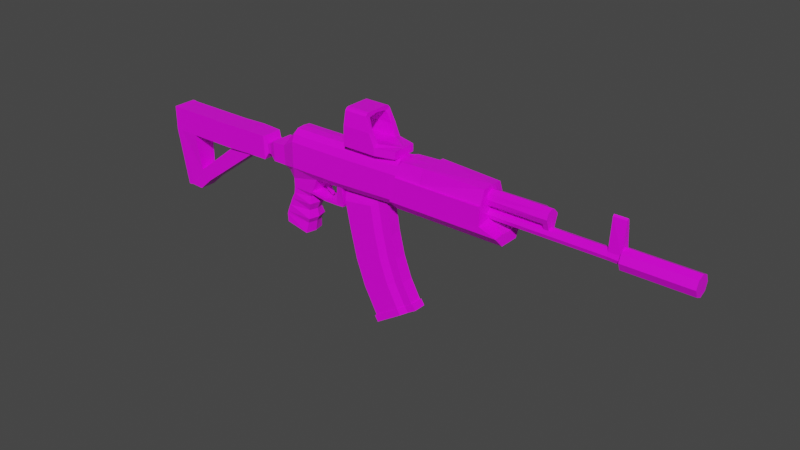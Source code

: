# Source: ak_105.blend  (saved by Blender 3.3.6; exported with 4.5.12 LTS)
import bpy
from mathutils import Matrix  # noqa: F401  (used for matrix-valued properties, if any)

bpy.ops.wm.read_factory_settings(use_empty=True)
scene = bpy.context.scene
scene.name = 'Scene'

# ---- collections
col_collection = bpy.data.collections.new('Collection'); scene.collection.children.link(col_collection)

# ---- images (referenced by path relative to the original .blend; pixels are not part of the script)
import os
ASSET_DIR = os.environ.get("B2B_ASSET_DIR", "")  # directory of the original .blend (textures are referenced by path, not embedded)
HERE = os.path.dirname(os.path.abspath(__file__))  # packed textures are extracted next to this script under _unpacked/

def load_image(name, relpath, width, height, colorspace="sRGB"):
    """Load a texture the original file referenced (path relative to the .blend, or extracted next to this script)."""
    p = next((c for c in (os.path.join(HERE, relpath), os.path.join(ASSET_DIR, relpath)) if relpath and os.path.exists(c)), "")
    if p:
        img = bpy.data.images.load(p, check_existing=True)
        img.name = name
    else:  # same state as the original file: an image datablock whose file is absent (Cycles renders it pink)
        img = bpy.data.images.new(name, width, height)
        img.source = "FILE"
        img.filepath = "//" + (relpath or name)
    img.colorspace_settings.name = colorspace
    return img
img_color_png = load_image('color.png', 'color.png', 1024, 1024, 'sRGB')

# ---- materials (node trees are filled in below, after node groups)
mat_material = bpy.data.materials.new('Material')
mat_material.alpha_threshold = 0.0
mat_material.use_transparent_shadow = False
mat_material.line_color = (0.0, 0.0, 0.0, 1.0)

# ---- material node trees
mat_material.use_nodes = True; mat_material.node_tree.nodes.clear()
_N = mat_material.node_tree.nodes; _L = mat_material.node_tree.links
n0 = _N.new('ShaderNodeOutputMaterial'); n0.name = 'Material Output'; n0.location = (300, 300)
n1 = _N.new('ShaderNodeBsdfPrincipled'); n1.name = 'Principled BSDF'; n1.location = (10, 300)
n1.distribution = 'GGX'
n1.subsurface_method = 'BURLEY'
n1.inputs[2].default_value = 0.4
n1.inputs[3].default_value = 1.45
n1.inputs[27].default_value = (0.0, 0.0, 0.0, 1.0)
n1.inputs[28].default_value = 1.0
n2 = _N.new('ShaderNodeTexImage'); n2.name = 'Image Texture'; n2.location = (-376, 167)
n2.image = img_color_png
_L.new(n1.outputs[0], n0.inputs[0])
_L.new(n2.outputs[0], n1.inputs[0])
n0.is_active_output = True

# ---- world
world_world = bpy.data.worlds.new('World'); scene.world = world_world
world_world.use_nodes = True; world_world.node_tree.nodes.clear()
_N = world_world.node_tree.nodes; _L = world_world.node_tree.links
n0 = _N.new('ShaderNodeOutputWorld'); n0.name = 'World Output'; n0.location = (300, 300)
n1 = _N.new('ShaderNodeBackground'); n1.name = 'Background'; n1.location = (10, 300)
n1.inputs[0].default_value = (0.05088, 0.05088, 0.05088, 1.0)
_L.new(n1.outputs[0], n0.inputs[0])
n0.is_active_output = True
world_world.color = (0.05088, 0.05088, 0.05088)
world_world.use_sun_shadow = False
world_world.sun_shadow_jitter_overblur = 0.0

# ---- meshes
me_cube = bpy.data.meshes.new('Cube')
me_cube.from_pydata([(-0.03951, -0.05681, 0.02902), (-0.4585, -0.05681, 0.04046), (-0.03951, -0.05681, 0.121), (-0.4824, -0.05681, 0.1277), (0.01492, -0.04092, 0.0176), (0.01757, -0.04092, 0.0879), (-0.02282, -0.03842, -0.02027), (-0.4209, -0.03382, 0.0172), (4.959e-05, -0.03265, 0.001987), (-0.1254, -0.05681, 0.02902), (-0.1094, -0.05681, 0.121), (-0.1261, -0.03842, 0.001987), (-0.579, -0.0417, 0.1753), (-0.578, -0.05681, 0.1279), (-0.4618, -0.06274, 0.03774), (-0.4849, -0.06363, 0.1248), (-0.4669, -0.03571, 0.006036), (-0.5822, -0.04929, 0.1784), (-0.5804, -0.05935, 0.1243), (-0.863, -0.02809, 0.04298), (-0.8025, -0.02182, 0.1167), (-0.8686, -0.03571, 0.007594), (-0.8025, -0.01812, 0.1546), (-0.8025, -0.02514, 0.1357), (0.06794, -0.04092, 0.0879), (0.06529, -0.04092, 0.0176), (0.09222, -0.03219, 0.07019), (0.09083, -0.03219, 0.03344), (0.1042, -0.03219, 0.06974), (0.1029, -0.03219, 0.03298), (0.1177, -0.03903, 0.09326), (0.1146, -0.03903, 0.009461), (0.194, -0.0423, 0.09504), (0.1937, -0.03903, 0.008202), (0.5489, -0.04136, 0.09127), (0.5485, -0.04136, 0.003894), (0.4731, -0.04108, 0.004195), (0.4734, -0.04108, 0.09157), (0.2864, -0.04055, 0.09212), (0.2861, -0.04055, 0.004748), (0.5235, -0.03023, -0.2083), (0.4613, -0.03003, -0.1324), (0.4758, -0.03023, -0.211), (0.4241, -0.03003, -0.1649), (0.2861, -0.02735, 0.004748), (0.1936, -0.03178, 0.003031), (0.5572, -0.04165, 0.09306), (0.5568, -0.04165, 0.004471), (0.5314, -0.03037, -0.2106), (0.5683, -0.04165, 0.09238), (0.568, -0.04165, 0.003794), (0.5426, -0.03037, -0.2113), (-0.02372, -0.03842, -0.05339), (-0.1019, -0.03842, -0.05426), (-0.009061, -0.03842, -0.09832), (-0.09255, -0.03842, -0.09753), (0.01437, -0.03842, -0.1547), (-0.08661, -0.03842, -0.1547), (0.01517, -0.03842, -0.1952), (-0.06992, -0.03842, -0.2127), (-0.08075, -0.02909, -0.1261), (0.002655, -0.03842, -0.1265), (-0.08892, -0.03089, -0.0711), (-0.02089, -0.03842, -0.07585), (-0.07588, -0.03252, -0.1742), (0.01715, -0.03842, -0.1654), (-0.1058, -0.03842, -0.04519), (-0.02358, -0.03842, -0.04805), (-0.155, -0.0271, -0.07047), (-0.1578, -0.0271, -0.06122), (-0.2024, -0.02891, -0.0687), (-0.2063, -0.02891, -0.05963), (-0.2308, -0.02637, -0.0687), (-0.2347, -0.02637, -0.05963), (-0.2182, -0.03842, 0.00626), (-0.2416, -0.03382, 0.007348), (-0.2163, -0.05681, 0.1218), (-0.2277, -0.05681, 0.03036), (-0.8025, -0.03932, 0.1726), (-0.8025, -0.05682, 0.1247), (-0.8025, -0.01536, 0.07186), (-0.8635, -0.06274, 0.03929), (-0.8025, -0.01995, 0.08482), (-0.8025, -0.01536, 0.09778), (-0.8025, -0.05592, 0.06145), (-0.8025, -0.06274, 0.06137), (-0.5813, -0.06363, 0.1242), (-0.8025, -0.06363, 0.1247), (-1.01, -0.02845, 0.1357), (-1.01, -0.02182, 0.1167), (-1.245, -0.0233, 0.08482), (-1.245, -0.01793, 0.07186), (-1.245, -0.01793, 0.09778), (-1.245, -0.03382, 0.08489), (-1.245, -0.02344, 0.05984), (-1.245, -0.02344, 0.1099), (-1.473, -0.03382, 0.08489), (-1.473, -0.02344, 0.05984), (-1.473, -0.02344, 0.1099), (-1.201, -0.01536, 0.09778), (-1.201, -0.01995, 0.08482), (-1.201, -0.01536, 0.07186), (-1.201, -0.005427, 0.2019), (-1.245, -0.005427, 0.2019), (-1.01, -0.01995, 0.08482), (-1.01, -0.01536, 0.07186), (-1.01, -0.01536, 0.09778), (-0.9931, -0.01995, 0.08482), (-0.9931, -0.01536, 0.07186), (-0.9931, -0.01536, 0.09778), (-0.9931, -0.02845, 0.1357), (-0.9931, -0.02182, 0.1167), (-0.4585, -0.03842, 0.01741), (-0.4209, -0.0003474, 0.0172), (-0.2368, -0.03842, 0.007125), (-0.2428, -0.0003474, 0.007404), (-0.2415, -0.0003474, 0.01983), (-0.4196, -0.0003474, 0.02962), (-0.4196, -0.0336, 0.02962), (-0.2403, -0.0336, 0.01977), (-0.03951, 0.05612, 0.02902), (-0.4585, 0.05612, 0.04046), (-0.03951, 0.05612, 0.121), (-0.4824, 0.05612, 0.1277), (0.01492, 0.04023, 0.0176), (0.01757, 0.04023, 0.0879), (-0.4795, -0.0003474, 0.1741), (0.01492, -0.0003474, 0.0176), (-0.03951, -0.0003474, 0.1636), (0.03303, -0.0003474, 0.0879), (-0.02282, 0.03773, -0.02027), (-0.4209, 0.03312, 0.0172), (4.965e-05, 0.03195, 0.001987), (-0.02282, -0.0003474, -0.02027), (-0.4585, -0.0003474, 0.01741), (4.959e-05, -0.0003474, 0.001987), (-0.1254, 0.05612, 0.02902), (-0.1094, 0.05612, 0.121), (-0.1094, -0.0003474, 0.1636), (-0.1261, 0.03773, 0.001987), (-0.1261, -0.0003474, 0.001987), (-0.579, 0.041, 0.1753), (-0.578, 0.05612, 0.1279), (-0.579, -0.0003474, 0.1753), (-0.4618, 0.06204, 0.03774), (-0.4849, 0.06294, 0.1248), (-0.4669, 0.03502, 0.006036), (-0.4669, -0.0003474, 0.006036), (-0.5822, 0.04859, 0.1784), (-0.5804, 0.05865, 0.1243), (-0.5822, -0.0003474, 0.1786), (-0.863, 0.0274, 0.04298), (-0.8025, 0.02082, 0.1167), (-0.8635, -0.0003474, 0.03937), (-0.8128, -0.0003474, 0.05691), (-0.8686, 0.03502, 0.007594), (-0.8686, -0.0003473, 0.007594), (-0.8025, 0.01994, 0.1546), (-0.8025, 0.02413, 0.1357), (-0.8025, -0.0003474, 0.1762), (0.06794, 0.04023, 0.0879), (0.06529, 0.04023, 0.0176), (0.06794, -0.0003474, 0.0879), (0.06529, -0.0003474, 0.0176), (0.09222, 0.0315, 0.07019), (0.09083, 0.0315, 0.03344), (0.09222, -0.0003474, 0.07019), (0.09083, -0.0003474, 0.03344), (0.1042, 0.0315, 0.06974), (0.1029, 0.0315, 0.03298), (0.1042, -0.0003474, 0.06974), (0.1029, -0.0003474, 0.03298), (0.1177, 0.03834, 0.09326), (0.1146, 0.03834, 0.009461), (0.1177, -0.0003474, 0.09326), (0.1146, -0.0003474, 0.009461), (0.194, 0.04018, 0.09435), (0.1937, 0.03834, 0.008202), (0.194, -0.0005523, 0.09435), (0.1937, -0.0003474, 0.008202), (0.1936, -0.0005523, 0.003031), (0.5489, 0.04067, 0.09127), (0.5485, 0.04067, 0.003894), (0.5489, -0.0003474, 0.09127), (0.4734, -0.0003474, 0.09157), (0.4731, 0.04038, 0.004195), (0.4734, 0.04038, 0.09157), (0.4731, -0.0003474, 0.004195), (0.2864, -0.0003474, 0.09212), (0.2864, 0.03986, 0.09212), (0.2861, 0.03986, 0.004748), (0.2861, -0.0003474, 0.004748), (0.5235, 0.02954, -0.2083), (0.5235, -0.0003474, -0.2083), (0.4613, 0.02934, -0.1324), (0.4613, -0.0003474, -0.1324), (0.4758, 0.02954, -0.211), (0.4758, -0.0003474, -0.211), (0.4241, 0.02934, -0.1649), (0.4241, -0.0003474, -0.1649), (0.2861, 0.02666, 0.004748), (0.1936, 0.03068, 0.003031), (0.5572, 0.04096, 0.09306), (0.5568, 0.04096, 0.004471), (0.5572, -0.0003474, 0.09306), (0.5314, 0.02968, -0.2106), (0.5314, -0.0003474, -0.2106), (0.5683, 0.04096, 0.09238), (0.568, 0.04096, 0.003794), (0.5683, -0.0003474, 0.09238), (0.568, -0.0003474, 0.003794), (0.5426, 0.02968, -0.2113), (0.5426, -0.0003474, -0.2113), (-0.02372, 0.03773, -0.05339), (-0.02372, -0.0003474, -0.05339), (-0.1019, 0.03773, -0.05426), (-0.1111, -0.0003474, -0.05426), (-0.009061, 0.03773, -0.09832), (-6.241e-05, -0.0003474, -0.09832), (-0.09255, 0.03773, -0.09753), (-0.1017, -0.0003474, -0.09753), (0.01437, 0.03773, -0.1547), (0.02337, -0.0003474, -0.1547), (-0.08661, 0.03773, -0.1547), (-0.09577, -0.0003474, -0.1547), (0.01517, 0.03773, -0.1952), (0.02417, -0.0003474, -0.1952), (-0.06992, 0.03773, -0.2127), (-0.07907, -0.0003474, -0.2127), (-0.0899, -0.0003474, -0.1261), (-0.08075, 0.02839, -0.1261), (0.002655, 0.03773, -0.1265), (0.01165, -0.0003474, -0.1265), (-0.01189, -0.0003474, -0.07585), (-0.09807, -0.0003474, -0.0711), (-0.08892, 0.03019, -0.0711), (-0.02089, 0.03773, -0.07585), (0.02615, -0.0003474, -0.1654), (-0.08504, -0.0003474, -0.1742), (-0.07588, 0.03182, -0.1742), (0.01715, 0.03773, -0.1654), (-0.1058, 0.03773, -0.04519), (-0.02358, 0.03773, -0.04805), (-0.1135, -0.0003474, -0.04519), (-0.02358, -0.0003474, -0.04805), (-0.155, 0.02641, -0.07047), (-0.1553, -0.0003474, -0.06973), (-0.1578, 0.02641, -0.06122), (-0.1577, -0.0003474, -0.06066), (-0.2024, 0.02821, -0.0687), (-0.2116, -0.0003474, -0.0687), (-0.2063, 0.02821, -0.05963), (-0.214, -0.0003474, -0.05963), (-0.2308, 0.02568, -0.0687), (-0.2346, -0.0003474, -0.0687), (-0.2347, 0.02568, -0.05963), (-0.237, -0.0003474, -0.05963), (-0.219, -0.0003474, 0.006297), (-0.2182, 0.03773, 0.00626), (-0.2385, -0.0003474, 0.007201), (-0.2416, 0.03312, 0.007348), (-0.2163, 0.05612, 0.1218), (-0.216, -0.0003474, 0.1648), (-0.2277, 0.05612, 0.03036), (-0.8025, 0.03862, 0.1726), (-0.8025, -0.0003474, 0.1086), (-0.8025, 0.05613, 0.1247), (-0.8025, -0.0003474, 0.1623), (-0.8025, 0.01467, 0.07186), (-0.8635, 0.06204, 0.03929), (-0.8025, 0.01926, 0.08482), (-0.8025, 0.01467, 0.09778), (-0.8025, 0.05523, 0.06145), (-0.8025, -0.0003474, 0.06649), (-0.8025, -0.0003474, 0.1031), (-0.8025, 0.06204, 0.06137), (-0.5813, 0.06294, 0.1242), (-0.8025, 0.06294, 0.1247), (-1.01, 0.02745, 0.1357), (-1.01, -0.0003474, 0.1379), (-1.01, -0.0003474, 0.1623), (-1.01, -0.0003474, 0.1086), (-1.01, 0.02082, 0.1167), (-1.01, 0.02043, 0.1546), (-1.245, -0.0003474, 0.08437), (-1.245, -0.0003474, 0.06649), (-1.245, -0.0003474, 0.1031), (-1.245, 0.0226, 0.08482), (-1.245, 0.01723, 0.07186), (-1.245, 0.01723, 0.09778), (-1.245, -0.0003474, 0.04946), (-1.245, -0.0003474, 0.1203), (-1.245, 0.03313, 0.08489), (-1.245, 0.02274, 0.05984), (-1.245, 0.02274, 0.1099), (-1.473, -0.0003473, 0.08402), (-1.473, -0.0003473, 0.04946), (-1.473, -0.0003473, 0.1203), (-1.473, 0.03313, 0.08489), (-1.473, 0.02274, 0.05984), (-1.473, 0.02274, 0.1099), (-1.201, -0.0003474, 0.06649), (-1.201, 0.01467, 0.09778), (-1.201, 0.01926, 0.08482), (-1.201, -0.0003474, 0.1031), (-1.201, 0.01467, 0.07186), (-1.201, 0.004732, 0.2019), (-1.245, 0.004732, 0.2019), (-1.245, -0.0003474, 0.2073), (-1.201, -0.0003474, 0.2073), (-1.01, 0.01926, 0.08482), (-1.01, -0.0003474, 0.1031), (-1.01, 0.01467, 0.07186), (-1.01, -0.0003474, 0.06649), (-1.01, 0.01467, 0.09778), (-0.9931, 0.01926, 0.08482), (-0.9931, -0.0003474, 0.1031), (-0.9931, 0.01467, 0.07186), (-0.9931, -0.0003474, 0.06649), (-0.9931, 0.01467, 0.09778), (-0.9931, 0.02745, 0.1357), (-0.9931, 0.02082, 0.1167), (-0.9931, -0.0003474, 0.1086), (-0.9931, 0.02043, 0.1546), (-0.9931, -0.0003474, 0.1623), (-0.4585, 0.03773, 0.01741), (-0.2368, 0.03773, 0.007125), (-0.4196, 0.03291, 0.02962), (-0.2403, 0.03291, 0.01977), (-0.03951, -0.02701, 0.1613), (-0.03951, -0.04704, 0.1462), (-0.4805, -0.0466, 0.1566), (-0.4795, -0.02701, 0.1718), (-0.4943, -0.0417, 0.1712), (-0.1094, -0.02701, 0.1613), (-0.1094, -0.04704, 0.1462), (-0.2161, -0.04698, 0.1474), (-0.216, -0.02701, 0.1625), (-1.01, -0.02657, 0.1408), (-1.01, -0.007573, 0.1597), (-0.9931, -0.007573, 0.1597), (-0.9931, -0.02657, 0.1408), (-0.9783, -0.02118, 0.1546), (-0.03951, 0.04634, 0.1462), (-0.03951, 0.02631, 0.1613), (-0.4795, 0.02631, 0.1718), (-0.4805, 0.04591, 0.1566), (-0.4943, 0.041, 0.1712), (-0.1094, 0.04634, 0.1462), (-0.1094, 0.02631, 0.1613), (-0.216, 0.02631, 0.1625), (-0.2161, 0.04629, 0.1474)], [(284, 285)], [(10, 335, 336, 76), (333, 332, 126, 143, 12), (77, 76, 3, 1), (2, 0, 4, 5), (129, 329, 5), (13, 12, 17, 18), (2, 330, 335, 10), (5, 4, 25, 24), (6, 133, 135, 8), (77, 114, 74), (134, 112, 16, 147), (0, 6, 8), (127, 4, 8, 135), (0, 9, 11, 6), (67, 66, 53, 52), (0, 2, 10, 9), (76, 336, 331, 3), (122, 343, 125), (1, 3, 15, 14), (3, 331, 333, 12, 13), (337, 262, 126, 332), (147, 16, 21, 156), (18, 17, 78, 79), (3, 13, 18, 15), (112, 1, 14, 16), (12, 143, 150, 17), (17, 150, 159, 78), (16, 14, 81, 21), (162, 24, 26, 166), (129, 5, 24, 162), (4, 127, 163, 25), (27, 167, 171, 29), (25, 163, 167, 27), (24, 25, 27, 26), (170, 28, 30, 174), (26, 27, 29, 28), (166, 26, 28, 170), (174, 30, 32, 178), (29, 171, 175, 31), (28, 29, 31, 30), (31, 175, 179, 33), (30, 31, 33, 32), (37, 36, 35, 34), (35, 40, 48, 47), (184, 37, 34, 183), (35, 36, 41, 40), (39, 44, 36), (188, 38, 37, 184), (38, 39, 36, 37), (32, 33, 39, 38), (178, 32, 38, 188), (33, 45, 44, 39), (193, 40, 42, 197), (34, 35, 47, 46), (36, 187, 195, 41), (43, 199, 197, 42), (43, 41, 44, 45), (40, 41, 43, 42), (36, 44, 191, 187), (45, 33, 179, 180), (41, 195, 191, 44), (199, 43, 45, 180), (46, 47, 50, 49), (48, 206, 212, 51), (183, 34, 46, 204), (40, 193, 206, 48), (210, 209, 49, 50), (210, 50, 51, 212), (47, 48, 51, 50), (204, 46, 49, 209), (53, 66, 69, 68), (244, 67, 52, 214), (60, 229, 224, 57), (63, 62, 55, 54), (62, 234, 220, 55), (233, 63, 54, 218), (232, 61, 56, 222), (61, 60, 57, 56), (226, 58, 59, 228), (65, 64, 59, 58), (64, 238, 228, 59), (237, 65, 58, 226), (54, 55, 60, 61), (218, 54, 61, 232), (55, 220, 229, 60), (214, 52, 63, 233), (53, 216, 234, 62), (52, 53, 62, 63), (222, 56, 65, 237), (57, 224, 238, 64), (56, 57, 64, 65), (133, 6, 67, 244), (11, 140, 243, 66), (6, 11, 66, 67), (66, 243, 248, 69), (216, 53, 68, 246), (250, 70, 72, 254), (246, 68, 70, 250), (69, 248, 252, 71), (68, 69, 71, 70), (73, 256, 254, 72), (256, 73, 114, 259), (70, 71, 73, 72), (71, 252, 257, 74), (73, 71, 74, 114), (9, 77, 74, 11), (9, 10, 76, 77), (334, 138, 262, 337), (110, 341, 338, 88), (74, 257, 140, 11), (83, 82, 79), (22, 23, 79, 78), (267, 22, 78, 159), (154, 153, 19, 81, 84), (19, 21, 81), (111, 110, 88, 89), (23, 20, 79), (100, 99, 92, 90), (80, 273, 154, 84), (82, 80, 84, 79), (79, 20, 83), (20, 265, 274, 83), (15, 86, 87, 85), (14, 15, 85, 81), (15, 18, 86), (18, 79, 87, 86), (79, 84, 85, 87), (84, 81, 85), (281, 89, 88, 279), (340, 324, 280, 339), (92, 286, 291, 95), (92, 99, 102, 103), (88, 338, 339, 280, 279), (101, 100, 90, 91), (23, 22, 342, 341, 110), (301, 101, 91, 285), (93, 95, 98, 96), (91, 90, 93, 94), (90, 92, 95, 93), (285, 91, 94, 290), (96, 295, 296, 97), (98, 297, 295, 96), (290, 94, 97, 296), (95, 291, 297, 98), (94, 93, 96, 97), (313, 105, 101, 301), (105, 104, 100, 101), (106, 311, 304, 99), (104, 106, 99, 100), (102, 309, 308, 103), (286, 92, 103, 308), (99, 304, 309, 102), (107, 109, 106, 104), (108, 107, 104, 105), (318, 108, 105, 313), (273, 80, 108, 318), (80, 82, 107, 108), (83, 274, 316, 109), (82, 83, 109, 107), (344, 349, 138, 128), (22, 267, 324, 340, 342), (20, 23, 110, 111), (265, 20, 111, 322), (109, 111, 89, 106), (89, 281, 311, 106), (316, 322, 111, 109), (75, 7, 118, 119), (114, 77, 1, 112), (113, 7, 112, 134), (75, 115, 259, 114), (7, 75, 114, 112), (116, 119, 118, 117), (115, 75, 119, 116), (7, 113, 117, 118), (345, 347, 141, 143, 126), (123, 142, 141, 347, 346), (263, 121, 123, 261), (122, 125, 124, 120), (261, 123, 346, 351), (142, 149, 148, 141), (122, 137, 348, 343), (125, 160, 161, 124), (130, 132, 135, 133), (263, 258, 326), (134, 147, 146, 325), (132, 130, 120), (127, 135, 132, 124), (120, 130, 139, 136), (242, 213, 215, 241), (120, 136, 137, 122), (343, 344, 125), (129, 125, 344), (121, 144, 145, 123), (137, 261, 351, 348), (350, 345, 126, 262), (147, 156, 155, 146), (149, 266, 264, 148), (123, 145, 149, 142), (325, 146, 144, 121), (141, 148, 150, 143), (156, 153, 151, 155), (148, 264, 159, 150), (146, 155, 269, 144), (162, 166, 164, 160), (129, 162, 160, 125), (124, 161, 163, 127), (165, 169, 171, 167), (161, 165, 167, 163), (160, 164, 165, 161), (170, 174, 172, 168), (164, 168, 169, 165), (166, 170, 168, 164), (174, 178, 176, 172), (169, 173, 175, 171), (168, 172, 173, 169), (173, 177, 179, 175), (172, 176, 177, 173), (186, 181, 182, 185), (182, 203, 205, 192), (184, 183, 181, 186), (182, 192, 194, 185), (190, 185, 200), (188, 184, 186, 189), (189, 186, 185, 190), (176, 189, 190, 177), (178, 188, 189, 176), (177, 190, 200, 201), (193, 197, 196, 192), (181, 202, 203, 182), (185, 194, 195, 187), (198, 196, 197, 199), (198, 201, 200, 194), (192, 196, 198, 194), (185, 187, 191, 200), (201, 180, 179, 177), (194, 200, 191, 195), (199, 180, 201, 198), (202, 207, 208, 203), (205, 211, 212, 206), (183, 204, 202, 181), (192, 205, 206, 193), (210, 208, 207, 209), (210, 212, 211, 208), (203, 208, 211, 205), (204, 209, 207, 202), (215, 245, 247, 241), (244, 214, 213, 242), (230, 223, 224, 229), (236, 217, 219, 235), (235, 219, 220, 234), (233, 218, 217, 236), (232, 222, 221, 231), (231, 221, 223, 230), (226, 228, 227, 225), (240, 225, 227, 239), (239, 227, 228, 238), (237, 226, 225, 240), (217, 231, 230, 219), (218, 232, 231, 217), (219, 230, 229, 220), (214, 233, 236, 213), (215, 235, 234, 216), (213, 236, 235, 215), (222, 237, 240, 221), (223, 239, 238, 224), (221, 240, 239, 223), (133, 244, 242, 130), (139, 241, 243, 140), (130, 242, 241, 139), (241, 247, 248, 243), (216, 246, 245, 215), (250, 254, 253, 249), (246, 250, 249, 245), (247, 251, 252, 248), (245, 249, 251, 247), (255, 253, 254, 256), (256, 259, 326, 255), (249, 253, 255, 251), (251, 258, 257, 252), (255, 326, 258, 251), (136, 139, 258, 263), (136, 263, 261, 137), (349, 350, 262, 138), (258, 139, 140, 257), (271, 266, 270), (157, 264, 266, 158), (267, 159, 264, 157), (153, 154, 272, 269, 151), (151, 269, 155), (321, 282, 278, 320), (158, 266, 152), (303, 287, 289, 302), (268, 272, 154, 273), (270, 266, 272, 268), (266, 271, 152), (152, 271, 274, 265), (145, 275, 277, 276), (144, 269, 275, 145), (145, 276, 149), (149, 276, 277, 266), (266, 277, 275, 272), (272, 275, 269), (281, 279, 278, 282), (278, 279, 280, 283), (289, 294, 291, 286), (289, 307, 306, 302), (320, 278, 283, 323), (305, 288, 287, 303), (323, 283, 280, 324), (301, 285, 288, 305), (292, 298, 300, 294), (288, 293, 292, 287), (287, 292, 294, 289), (285, 290, 293, 288), (298, 299, 296, 295), (300, 298, 295, 297), (290, 296, 299, 293), (294, 300, 297, 291), (293, 299, 298, 292), (313, 301, 305, 312), (312, 305, 303, 310), (314, 302, 304, 311), (310, 303, 302, 314), (306, 307, 308, 309), (286, 308, 307, 289), (302, 306, 309, 304), (315, 310, 314, 319), (317, 312, 310, 315), (318, 313, 312, 317), (273, 318, 317, 268), (268, 317, 315, 270), (271, 319, 316, 274), (270, 315, 319, 271), (157, 323, 324, 267), (158, 320, 323, 157), (152, 321, 320, 158), (265, 322, 321, 152), (319, 314, 282, 321), (282, 314, 311, 281), (316, 319, 321, 322), (260, 328, 327, 131), (326, 325, 121, 263), (113, 134, 325, 131), (260, 326, 259, 115), (131, 325, 326, 260), (116, 117, 327, 328), (115, 116, 328, 260), (131, 327, 117, 113), (156, 21, 19, 153), (124, 132, 120), (4, 0, 8), (331, 332, 333), (340, 341, 342), (345, 346, 347), (337, 332, 331, 336), (329, 334, 335, 330), (334, 337, 336, 335), (340, 339, 338, 341), (351, 346, 345, 350), (343, 348, 349, 344), (348, 351, 350, 349), (329, 128, 138, 334), (329, 330, 5), (128, 129, 344), (128, 329, 129), (2, 5, 330)])
_uv = me_cube.uv_layers.new(name='UVMap')
_uv.uv.foreach_set('vector', [0.8812, 0.1828, 0.8924, 0.1829, 0.892, 0.2273, 0.8803, 0.2271, 0.898, 0.3464, 0.9043, 0.3401, 0.9157, 0.3401, 0.9159, 0.3826, 0.8982, 0.3827, 0.8411, 0.2301, 0.8803, 0.2271, 0.8785, 0.3406, 0.8415, 0.329, 0.8825, 0.156, 0.8469, 0.1509, 0.8448, 0.1261, 0.876, 0.1293, 0.8912, 0.1188, 0.8935, 0.1529, 0.876, 0.1293, 0.09769, 0.1607, 0.09571, 0.1679, 0.09473, 0.1672, 0.09739, 0.1599, 0.8825, 0.156, 0.8918, 0.1569, 0.8924, 0.1829, 0.8812, 0.1828, 0.2036, 0.2283, 0.1934, 0.2284, 0.1935, 0.2221, 0.2031, 0.2213, 0.8258, 0.1402, 0.8151, 0.1272, 0.826, 0.1182, 0.8351, 0.1293, 0.8411, 0.2301, 0.8283, 0.2335, 0.8283, 0.2254, 0.122, 0.1356, 0.1183, 0.1425, 0.1166, 0.1404, 0.1192, 0.1343, 0.8469, 0.1509, 0.8258, 0.1402, 0.8351, 0.1293, 0.8334, 0.1122, 0.8448, 0.1261, 0.8351, 0.1293, 0.826, 0.1182, 0.8469, 0.1509, 0.843, 0.1866, 0.8291, 0.1857, 0.8258, 0.1402, 0.1615, 0.9641, 0.1483, 0.9296, 0.1525, 0.9298, 0.1639, 0.9634, 0.8469, 0.1509, 0.8825, 0.156, 0.8812, 0.1828, 0.843, 0.1866, 0.8803, 0.2271, 0.892, 0.2273, 0.8917, 0.3402, 0.8785, 0.3406, 0.8828, 0.1554, 0.8921, 0.1564, 0.8762, 0.1287, 0.1171, 0.1481, 0.1122, 0.1608, 0.1115, 0.1598, 0.116, 0.1477, 0.8785, 0.3406, 0.8917, 0.3402, 0.898, 0.3464, 0.8982, 0.3827, 0.877, 0.3814, 0.9045, 0.2273, 0.9159, 0.2273, 0.9157, 0.3401, 0.9043, 0.3401, 0.1192, 0.1343, 0.1166, 0.1404, 0.04243, 0.1299, 0.04352, 0.1226, 0.09739, 0.1599, 0.09473, 0.1672, 0.06087, 0.1683, 0.06098, 0.1581, 0.1122, 0.1608, 0.09769, 0.1607, 0.09739, 0.1599, 0.1115, 0.1598, 0.1183, 0.1425, 0.1171, 0.1481, 0.116, 0.1477, 0.1166, 0.1404, 0.09571, 0.1679, 0.09731, 0.1748, 0.09652, 0.1748, 0.09473, 0.1672, 0.09473, 0.1672, 0.09652, 0.1748, 0.06085, 0.1748, 0.06087, 0.1683, 0.1166, 0.1404, 0.116, 0.1477, 0.04227, 0.1387, 0.04243, 0.1299, 0.2084, 0.2204, 0.2031, 0.2213, 0.2018, 0.216, 0.2078, 0.2161, 0.2094, 0.2275, 0.2036, 0.2283, 0.2031, 0.2213, 0.2084, 0.2204, 0.1934, 0.2284, 0.1882, 0.2279, 0.1891, 0.2215, 0.1935, 0.2221, 0.1944, 0.2172, 0.1892, 0.2184, 0.1887, 0.2171, 0.194, 0.2148, 0.1935, 0.2221, 0.1891, 0.2215, 0.1892, 0.2184, 0.1944, 0.2172, 0.2031, 0.2213, 0.1935, 0.2221, 0.1944, 0.2172, 0.2018, 0.216, 0.208, 0.2143, 0.2018, 0.2136, 0.2044, 0.2093, 0.2091, 0.2109, 0.2018, 0.216, 0.1944, 0.2172, 0.194, 0.2148, 0.2018, 0.2136, 0.2078, 0.2161, 0.2018, 0.216, 0.2018, 0.2136, 0.208, 0.2143, 0.2091, 0.2109, 0.2044, 0.2093, 0.2037, 0.1982, 0.2113, 0.1985, 0.194, 0.2148, 0.1887, 0.2171, 0.1872, 0.2151, 0.1905, 0.2126, 0.2018, 0.2136, 0.194, 0.2148, 0.1905, 0.2126, 0.2044, 0.2093, 0.1905, 0.2126, 0.1872, 0.2151, 0.1802, 0.2033, 0.1863, 0.1995, 0.2044, 0.2093, 0.1905, 0.2126, 0.1863, 0.1995, 0.2037, 0.1982, 0.203, 0.1427, 0.1856, 0.1429, 0.1855, 0.129, 0.203, 0.1278, 0.1855, 0.129, 0.1434, 0.1374, 0.1429, 0.1358, 0.1855, 0.1273, 0.2111, 0.1428, 0.203, 0.1427, 0.203, 0.1278, 0.2112, 0.1279, 0.1855, 0.129, 0.1856, 0.1429, 0.158, 0.1478, 0.1434, 0.1374, 0.1867, 0.1815, 0.1843, 0.1815, 0.1856, 0.1429, 0.2111, 0.181, 0.2032, 0.1811, 0.203, 0.1427, 0.2111, 0.1428, 0.2032, 0.1811, 0.1867, 0.1815, 0.1856, 0.1429, 0.203, 0.1427, 0.2037, 0.1982, 0.1863, 0.1995, 0.1867, 0.1815, 0.2032, 0.1811, 0.2113, 0.1985, 0.2037, 0.1982, 0.2032, 0.1811, 0.2111, 0.181, 0.1863, 0.1995, 0.1846, 0.1994, 0.1843, 0.1815, 0.1867, 0.1815, 0.1379, 0.1389, 0.1434, 0.1374, 0.145, 0.1452, 0.1403, 0.1474, 0.203, 0.1278, 0.1855, 0.129, 0.1855, 0.1273, 0.2031, 0.1261, 0.1856, 0.1429, 0.1809, 0.1484, 0.166, 0.1523, 0.158, 0.1478, 0.1519, 0.1542, 0.1475, 0.1574, 0.1403, 0.1474, 0.145, 0.1452, 0.1519, 0.1542, 0.158, 0.1478, 0.1843, 0.1815, 0.1846, 0.1994, 0.1434, 0.1374, 0.158, 0.1478, 0.1519, 0.1542, 0.145, 0.1452, 0.1856, 0.1429, 0.1843, 0.1815, 0.1792, 0.1665, 0.1809, 0.1484, 0.1846, 0.1994, 0.1863, 0.1995, 0.1802, 0.2033, 0.1797, 0.2025, 0.158, 0.1478, 0.166, 0.1523, 0.1792, 0.1665, 0.1843, 0.1815, 0.1475, 0.1574, 0.1519, 0.1542, 0.1846, 0.1994, 0.1797, 0.2025, 0.2031, 0.1261, 0.1855, 0.1273, 0.1852, 0.1251, 0.203, 0.1239, 0.1429, 0.1358, 0.1375, 0.1374, 0.1369, 0.1353, 0.1425, 0.1337, 0.2112, 0.1279, 0.203, 0.1278, 0.2031, 0.1261, 0.2112, 0.1263, 0.1434, 0.1374, 0.1379, 0.1389, 0.1375, 0.1374, 0.1429, 0.1358, 0.206, 0.07132, 0.2324, 0.07132, 0.2324, 0.0836, 0.206, 0.0836, 0.206, 0.07132, 0.206, 0.0836, 0.1416, 0.08024, 0.1416, 0.07132, 0.1855, 0.1273, 0.1429, 0.1358, 0.1425, 0.1337, 0.1852, 0.1251, 0.2112, 0.1263, 0.2031, 0.1261, 0.203, 0.1239, 0.2113, 0.124, 0.7054, 0.2943, 0.7046, 0.2998, 0.672, 0.2991, 0.6733, 0.2932, 0.1644, 0.9805, 0.1615, 0.9641, 0.1639, 0.9634, 0.1667, 0.9801, 0.1892, 0.9279, 0.1884, 0.9132, 0.2009, 0.9132, 0.2017, 0.9271, 0.174, 0.9619, 0.1627, 0.9303, 0.1752, 0.9292, 0.186, 0.963, 0.1627, 0.9303, 0.1617, 0.9133, 0.1741, 0.9133, 0.1752, 0.9292, 0.1765, 0.9793, 0.174, 0.9619, 0.186, 0.963, 0.187, 0.9796, 0.1995, 0.9801, 0.1984, 0.9639, 0.2114, 0.9649, 0.2124, 0.9804, 0.1984, 0.9639, 0.1892, 0.9279, 0.2017, 0.9271, 0.2114, 0.9649, 0.07515, 0.9579, 0.04715, 0.9514, 0.04717, 0.8876, 0.07516, 0.881, 0.2156, 0.965, 0.2106, 0.9272, 0.2268, 0.9278, 0.2267, 0.9626, 0.2106, 0.9272, 0.2095, 0.9132, 0.2251, 0.9132, 0.2268, 0.9278, 0.217, 0.9802, 0.2156, 0.965, 0.2267, 0.9626, 0.2291, 0.9784, 0.186, 0.963, 0.1752, 0.9292, 0.1892, 0.9279, 0.1984, 0.9639, 0.187, 0.9796, 0.186, 0.963, 0.1984, 0.9639, 0.1995, 0.9801, 0.1752, 0.9292, 0.1741, 0.9133, 0.1884, 0.9132, 0.1892, 0.9279, 0.1667, 0.9801, 0.1639, 0.9634, 0.174, 0.9619, 0.1765, 0.9793, 0.1525, 0.9298, 0.1523, 0.9134, 0.1617, 0.9133, 0.1627, 0.9303, 0.1639, 0.9634, 0.1525, 0.9298, 0.1627, 0.9303, 0.174, 0.9619, 0.2124, 0.9804, 0.2114, 0.9649, 0.2156, 0.965, 0.217, 0.9802, 0.2017, 0.9271, 0.2009, 0.9132, 0.2095, 0.9132, 0.2106, 0.9272, 0.2114, 0.9649, 0.2017, 0.9271, 0.2106, 0.9272, 0.2156, 0.965, 0.153, 0.9828, 0.1497, 0.9671, 0.1615, 0.9641, 0.1644, 0.9805, 0.1271, 0.9287, 0.1274, 0.9135, 0.1481, 0.9134, 0.1483, 0.9296, 0.1497, 0.9671, 0.1271, 0.9287, 0.1483, 0.9296, 0.1615, 0.9641, 0.7046, 0.2998, 0.6984, 0.3161, 0.672, 0.3161, 0.672, 0.2991, 0.6982, 0.2751, 0.7054, 0.2943, 0.6733, 0.2932, 0.6734, 0.2774, 0.6422, 0.2724, 0.6429, 0.291, 0.6301, 0.2818, 0.6296, 0.2697, 0.6734, 0.2774, 0.6733, 0.2932, 0.6429, 0.291, 0.6422, 0.2724, 0.672, 0.2991, 0.672, 0.3161, 0.635, 0.3161, 0.6376, 0.296, 0.6733, 0.2932, 0.672, 0.2991, 0.6376, 0.296, 0.6429, 0.291, 0.6257, 0.2826, 0.6249, 0.2699, 0.6296, 0.2697, 0.6301, 0.2818, 0.6249, 0.2699, 0.6257, 0.2826, 0.5937, 0.2921, 0.5918, 0.2729, 0.6429, 0.291, 0.6376, 0.296, 0.6257, 0.2826, 0.6301, 0.2818, 0.6376, 0.296, 0.635, 0.3161, 0.5993, 0.3161, 0.5971, 0.3009, 0.6257, 0.2826, 0.6376, 0.296, 0.5971, 0.3009, 0.5937, 0.2921, 0.843, 0.1866, 0.8411, 0.2301, 0.8283, 0.2254, 0.8291, 0.1857, 0.843, 0.1866, 0.8812, 0.1828, 0.8803, 0.2271, 0.8411, 0.2301, 0.9046, 0.1827, 0.9155, 0.1821, 0.9159, 0.2273, 0.9045, 0.2273, 0.7662, 0.3697, 0.7663, 0.372, 0.7592, 0.3726, 0.7591, 0.3704, 0.8283, 0.2254, 0.8119, 0.2255, 0.8127, 0.1854, 0.8291, 0.1857, 0.1902, 0.04176, 0.1863, 0.04014, 0.1991, 0.02965, 0.2075, 0.04192, 0.2019, 0.03946, 0.1991, 0.02965, 0.2133, 0.0358, 0.2095, 0.04744, 0.2075, 0.04192, 0.2133, 0.0358, 0.2137, 0.04769, 0.1767, 0.04576, 0.1605, 0.04578, 0.1612, 0.03751, 0.1602, 0.02719, 0.1799, 0.02882, 0.1612, 0.03751, 0.1505, 0.03534, 0.1602, 0.02719, 0.7652, 0.3608, 0.7662, 0.3697, 0.7591, 0.3704, 0.758, 0.3625, 0.2019, 0.03946, 0.196, 0.04013, 0.1991, 0.02965, 0.7544, 0.5964, 0.7544, 0.5999, 0.751, 0.6012, 0.7492, 0.5999, 0.1823, 0.04131, 0.181, 0.04596, 0.1767, 0.04576, 0.1799, 0.02882, 0.1863, 0.04014, 0.1823, 0.04131, 0.1799, 0.02882, 0.1991, 0.02965, 0.1991, 0.02965, 0.196, 0.04013, 0.1902, 0.04176, 0.196, 0.04013, 0.1932, 0.0465, 0.1916, 0.04641, 0.1902, 0.04176, 0.1115, 0.1598, 0.09727, 0.1592, 0.06169, 0.157, 0.05449, 0.145, 0.116, 0.1477, 0.1115, 0.1598, 0.05449, 0.145, 0.04227, 0.1387, 0.1115, 0.1598, 0.09739, 0.1599, 0.09727, 0.1592, 0.09739, 0.1599, 0.06098, 0.1581, 0.06169, 0.157, 0.09727, 0.1592, 0.06098, 0.1581, 0.05344, 0.1462, 0.05449, 0.145, 0.06169, 0.157, 0.05344, 0.1462, 0.04227, 0.1387, 0.05449, 0.145, 0.6842, 0.5311, 0.6941, 0.5394, 0.6942, 0.5508, 0.6788, 0.5467, 0.7667, 0.3845, 0.7667, 0.3877, 0.7596, 0.3877, 0.7596, 0.3845, 0.751, 0.6012, 0.7511, 0.6029, 0.7503, 0.603, 0.7506, 0.6019, 0.751, 0.6012, 0.7544, 0.5999, 0.7532, 0.6032, 0.7521, 0.6032, 0.6942, 0.5508, 0.6922, 0.5531, 0.6786, 0.5597, 0.6743, 0.5598, 0.6788, 0.5467, 0.7537, 0.5928, 0.7544, 0.5964, 0.7492, 0.5999, 0.747, 0.5981, 0.847, 0.3708, 0.8469, 0.3793, 0.7728, 0.3783, 0.7663, 0.372, 0.7662, 0.3697, 0.7522, 0.5883, 0.7537, 0.5928, 0.747, 0.5981, 0.7446, 0.5949, 0.8099, 0.5212, 0.8099, 0.5104, 0.9004, 0.5104, 0.9004, 0.5212, 0.747, 0.5981, 0.7492, 0.5999, 0.7488, 0.6012, 0.7448, 0.5994, 0.7492, 0.5999, 0.751, 0.6012, 0.7506, 0.6019, 0.7488, 0.6012, 0.7446, 0.5949, 0.747, 0.5981, 0.7448, 0.5994, 0.7415, 0.5959, 0.6992, 0.4964, 0.6816, 0.5032, 0.6741, 0.4852, 0.6884, 0.4856, 0.6992, 0.5117, 0.6894, 0.5221, 0.6816, 0.5032, 0.6992, 0.4964, 0.8099, 0.542, 0.8099, 0.5319, 0.9004, 0.5319, 0.9004, 0.542, 0.8099, 0.5104, 0.8099, 0.5004, 0.9004, 0.5004, 0.9004, 0.5104, 0.8099, 0.5319, 0.8099, 0.5212, 0.9004, 0.5212, 0.9004, 0.5319, 0.8275, 0.5703, 0.8291, 0.5778, 0.7537, 0.5928, 0.7522, 0.5883, 0.8291, 0.5778, 0.8301, 0.5844, 0.7544, 0.5964, 0.7537, 0.5928, 0.8307, 0.5911, 0.8312, 0.5988, 0.7549, 0.6029, 0.7544, 0.5999, 0.8301, 0.5844, 0.8307, 0.5911, 0.7544, 0.5999, 0.7544, 0.5964, 0.6998, 0.3631, 0.7039, 0.3631, 0.7039, 0.3879, 0.6998, 0.3879, 0.7511, 0.6029, 0.751, 0.6012, 0.7521, 0.6032, 0.752, 0.6031, 0.7544, 0.5999, 0.7549, 0.6029, 0.7532, 0.6031, 0.7532, 0.6032, 0.8388, 0.5833, 0.8394, 0.5903, 0.8307, 0.5911, 0.8301, 0.5844, 0.8379, 0.5761, 0.8388, 0.5833, 0.8301, 0.5844, 0.8291, 0.5778, 0.8366, 0.5673, 0.8379, 0.5761, 0.8291, 0.5778, 0.8275, 0.5703, 0.9531, 0.5581, 0.9538, 0.5678, 0.8379, 0.5761, 0.8366, 0.5673, 0.9538, 0.5678, 0.9545, 0.5762, 0.8388, 0.5833, 0.8379, 0.5761, 0.9552, 0.5847, 0.9552, 0.5945, 0.8399, 0.5986, 0.8394, 0.5903, 0.9545, 0.5762, 0.9552, 0.5847, 0.8394, 0.5903, 0.8388, 0.5833, 0.9027, 0.1554, 0.9048, 0.1821, 0.9158, 0.1816, 0.9129, 0.1527, 0.8469, 0.3793, 0.8469, 0.3874, 0.7667, 0.3877, 0.7667, 0.3845, 0.7728, 0.3783, 0.8471, 0.3636, 0.847, 0.3708, 0.7662, 0.3697, 0.7652, 0.3608, 0.8475, 0.354, 0.8471, 0.3636, 0.7652, 0.3608, 0.7676, 0.3512, 0.7611, 0.3532, 0.7652, 0.3608, 0.758, 0.3625, 0.7555, 0.3557, 0.6941, 0.5394, 0.6842, 0.5311, 0.6852, 0.5282, 0.6942, 0.5281, 0.766, 0.35, 0.7676, 0.3512, 0.7652, 0.3608, 0.7611, 0.3532, 0.7388, 0.2868, 0.7486, 0.1673, 0.7563, 0.1725, 0.7498, 0.2815, 0.8283, 0.2335, 0.8411, 0.2301, 0.8415, 0.329, 0.8289, 0.3286, 0.8124, 0.3127, 0.8267, 0.3125, 0.8289, 0.3286, 0.8126, 0.3288, 0.8263, 0.2356, 0.812, 0.2361, 0.812, 0.2343, 0.8283, 0.2335, 0.8267, 0.3125, 0.8263, 0.2356, 0.8283, 0.2335, 0.8289, 0.3286, 0.7782, 0.296, 0.7498, 0.2815, 0.7563, 0.1725, 0.7782, 0.1626, 0.769, 0.3102, 0.7388, 0.2868, 0.7498, 0.2815, 0.7782, 0.296, 0.7486, 0.1673, 0.7722, 0.1518, 0.7782, 0.1626, 0.7563, 0.1725, 0.9046, 0.3395, 0.8983, 0.3458, 0.8985, 0.3821, 0.9161, 0.3821, 0.916, 0.3396, 0.8788, 0.34, 0.8773, 0.3809, 0.8985, 0.3821, 0.8983, 0.3458, 0.892, 0.3397, 0.8414, 0.2295, 0.8418, 0.3284, 0.8788, 0.34, 0.8806, 0.2265, 0.8828, 0.1554, 0.8762, 0.1287, 0.8451, 0.1255, 0.8472, 0.1503, 0.8806, 0.2265, 0.8788, 0.34, 0.892, 0.3397, 0.8923, 0.2267, 0.09769, 0.1889, 0.09739, 0.1897, 0.09473, 0.1825, 0.09571, 0.1818, 0.8828, 0.1554, 0.8815, 0.1823, 0.8927, 0.1824, 0.8921, 0.1564, 0.1092, 0.02116, 0.1087, 0.02755, 0.09992, 0.02685, 0.09981, 0.02101, 0.8261, 0.1397, 0.8354, 0.1287, 0.8263, 0.1177, 0.8154, 0.1266, 0.8414, 0.2295, 0.8286, 0.2249, 0.8286, 0.2329, 0.122, 0.214, 0.1192, 0.2154, 0.1166, 0.2092, 0.1183, 0.2071, 0.8354, 0.1287, 0.8261, 0.1397, 0.8472, 0.1503, 0.8337, 0.1116, 0.8263, 0.1177, 0.8354, 0.1287, 0.8451, 0.1255, 0.8472, 0.1503, 0.8261, 0.1397, 0.8294, 0.1851, 0.8433, 0.186, 0.1612, 0.8623, 0.1636, 0.8629, 0.1524, 0.8967, 0.1481, 0.897, 0.8472, 0.1503, 0.8433, 0.186, 0.8815, 0.1823, 0.8828, 0.1554, 0.8921, 0.1564, 0.8938, 0.1524, 0.8762, 0.1287, 0.8915, 0.1183, 0.8762, 0.1287, 0.9027, 0.1554, 0.1171, 0.2016, 0.116, 0.2019, 0.1115, 0.1899, 0.1122, 0.1888, 0.8815, 0.1823, 0.8806, 0.2265, 0.8923, 0.2267, 0.8927, 0.1824, 0.9048, 0.2268, 0.9046, 0.3395, 0.916, 0.3396, 0.9161, 0.2268, 0.1192, 0.2154, 0.04351, 0.227, 0.04243, 0.2197, 0.1166, 0.2092, 0.09739, 0.1897, 0.06097, 0.1915, 0.06087, 0.1814, 0.09473, 0.1825, 0.1122, 0.1888, 0.1115, 0.1899, 0.09739, 0.1897, 0.09769, 0.1889, 0.1183, 0.2071, 0.1166, 0.2092, 0.116, 0.2019, 0.1171, 0.2016, 0.09571, 0.1818, 0.09473, 0.1825, 0.09652, 0.1748, 0.09731, 0.1748, 0.2137, 0.02828, 0.204, 0.02747, 0.2037, 0.01917, 0.2145, 0.01755, 0.09473, 0.1825, 0.06087, 0.1814, 0.06085, 0.1748, 0.09652, 0.1748, 0.1166, 0.2092, 0.04243, 0.2197, 0.04226, 0.211, 0.116, 0.2019, 0.1136, 0.02848, 0.1131, 0.03237, 0.1075, 0.03248, 0.1087, 0.02755, 0.1145, 0.02188, 0.1136, 0.02848, 0.1087, 0.02755, 0.1092, 0.02116, 0.09981, 0.02101, 0.09992, 0.02685, 0.09582, 0.02742, 0.09499, 0.02154, 0.1007, 0.03136, 0.1003, 0.03362, 0.09547, 0.03149, 0.0959, 0.03026, 0.09992, 0.02685, 0.1007, 0.03136, 0.0959, 0.03026, 0.09582, 0.02742, 0.1087, 0.02755, 0.1075, 0.03248, 0.1007, 0.03136, 0.09992, 0.02685, 0.1132, 0.03404, 0.1142, 0.03719, 0.1099, 0.03866, 0.1076, 0.0347, 0.1075, 0.03248, 0.1076, 0.0347, 0.1003, 0.03362, 0.1007, 0.03136, 0.1131, 0.03237, 0.1132, 0.03404, 0.1076, 0.0347, 0.1075, 0.03248, 0.1142, 0.03719, 0.1162, 0.04867, 0.1093, 0.04894, 0.1099, 0.03866, 0.1003, 0.03362, 0.09713, 0.03557, 0.09405, 0.03333, 0.09547, 0.03149, 0.1076, 0.0347, 0.1099, 0.03866, 0.09713, 0.03557, 0.1003, 0.03362, 0.09713, 0.03557, 0.09329, 0.04775, 0.08765, 0.04422, 0.09405, 0.03333, 0.1099, 0.03866, 0.1093, 0.04894, 0.09329, 0.04775, 0.09713, 0.03557, 0.1085, 0.1001, 0.1085, 0.1138, 0.09236, 0.1127, 0.0925, 0.09985, 0.09236, 0.1127, 0.09235, 0.1142, 0.05318, 0.1063, 0.05363, 0.1049, 0.116, 0.1, 0.1161, 0.1137, 0.1085, 0.1138, 0.1085, 0.1001, 0.09236, 0.1127, 0.05363, 0.1049, 0.06708, 0.09537, 0.0925, 0.09985, 0.09357, 0.06433, 0.0925, 0.09985, 0.09138, 0.06431, 0.116, 0.06477, 0.116, 0.1, 0.1085, 0.1001, 0.1088, 0.0647, 0.1088, 0.0647, 0.1085, 0.1001, 0.0925, 0.09985, 0.09357, 0.06433, 0.1093, 0.04894, 0.1088, 0.0647, 0.09357, 0.06433, 0.09329, 0.04775, 0.1162, 0.04867, 0.116, 0.06477, 0.1088, 0.0647, 0.1093, 0.04894, 0.09329, 0.04775, 0.09357, 0.06433, 0.09138, 0.06431, 0.09164, 0.04776, 0.04854, 0.1035, 0.05079, 0.0957, 0.05513, 0.09767, 0.05363, 0.1049, 0.1085, 0.1138, 0.1086, 0.1153, 0.09235, 0.1142, 0.09236, 0.1127, 0.0925, 0.09985, 0.06708, 0.09537, 0.07443, 0.0912, 0.08816, 0.09479, 0.06149, 0.08943, 0.05513, 0.09767, 0.05079, 0.0957, 0.05738, 0.08645, 0.06149, 0.08943, 0.09164, 0.04776, 0.09138, 0.06431, 0.06708, 0.09537, 0.05363, 0.1049, 0.05513, 0.09767, 0.06149, 0.08943, 0.06708, 0.09537, 0.0925, 0.09985, 0.08816, 0.09479, 0.08658, 0.07813, 0.09138, 0.06431, 0.09164, 0.04776, 0.08716, 0.04492, 0.08765, 0.04422, 0.09329, 0.04775, 0.06708, 0.09537, 0.09138, 0.06431, 0.08658, 0.07813, 0.07443, 0.0912, 0.05738, 0.08645, 0.08716, 0.04492, 0.09164, 0.04776, 0.06149, 0.08943, 0.1086, 0.1153, 0.1085, 0.1174, 0.09207, 0.1163, 0.09235, 0.1142, 0.05318, 0.1063, 0.05275, 0.1083, 0.04759, 0.1068, 0.04815, 0.1049, 0.1161, 0.1137, 0.1161, 0.1152, 0.1086, 0.1153, 0.1085, 0.1138, 0.05363, 0.1049, 0.05318, 0.1063, 0.04815, 0.1049, 0.04854, 0.1035, 0.206, 0.07132, 0.206, 0.05903, 0.2324, 0.05903, 0.2324, 0.07132, 0.206, 0.07132, 0.1416, 0.07132, 0.1416, 0.06239, 0.206, 0.05903, 0.09235, 0.1142, 0.09207, 0.1163, 0.05275, 0.1083, 0.05318, 0.1063, 0.1161, 0.1152, 0.1162, 0.1174, 0.1085, 0.1174, 0.1086, 0.1153, 0.7054, 0.338, 0.6733, 0.3391, 0.672, 0.3332, 0.7046, 0.3325, 0.1641, 0.8458, 0.1664, 0.8462, 0.1636, 0.8629, 0.1612, 0.8623, 0.1892, 0.8985, 0.2017, 0.8993, 0.2009, 0.9132, 0.1884, 0.9132, 0.1738, 0.8644, 0.1859, 0.8633, 0.1751, 0.8973, 0.1626, 0.8963, 0.1626, 0.8963, 0.1751, 0.8973, 0.1741, 0.9133, 0.1617, 0.9133, 0.1763, 0.8469, 0.1868, 0.8466, 0.1859, 0.8633, 0.1738, 0.8644, 0.1993, 0.8461, 0.2123, 0.8458, 0.2113, 0.8613, 0.1983, 0.8624, 0.1983, 0.8624, 0.2113, 0.8613, 0.2017, 0.8993, 0.1892, 0.8985, 0.07515, 0.9579, 0.07516, 0.881, 0.1031, 0.8876, 0.1031, 0.9514, 0.2155, 0.8613, 0.2267, 0.8636, 0.2268, 0.8986, 0.2106, 0.8992, 0.2106, 0.8992, 0.2268, 0.8986, 0.2251, 0.9132, 0.2095, 0.9132, 0.2169, 0.8459, 0.2291, 0.8478, 0.2267, 0.8636, 0.2155, 0.8613, 0.1859, 0.8633, 0.1983, 0.8624, 0.1892, 0.8985, 0.1751, 0.8973, 0.1868, 0.8466, 0.1993, 0.8461, 0.1983, 0.8624, 0.1859, 0.8633, 0.1751, 0.8973, 0.1892, 0.8985, 0.1884, 0.9132, 0.1741, 0.9133, 0.1664, 0.8462, 0.1763, 0.8469, 0.1738, 0.8644, 0.1636, 0.8629, 0.1524, 0.8967, 0.1626, 0.8963, 0.1617, 0.9133, 0.1523, 0.9134, 0.1636, 0.8629, 0.1738, 0.8644, 0.1626, 0.8963, 0.1524, 0.8967, 0.2123, 0.8458, 0.2169, 0.8459, 0.2155, 0.8613, 0.2113, 0.8613, 0.2017, 0.8993, 0.2106, 0.8992, 0.2095, 0.9132, 0.2009, 0.9132, 0.2113, 0.8613, 0.2155, 0.8613, 0.2106, 0.8992, 0.2017, 0.8993, 0.1526, 0.8435, 0.1641, 0.8458, 0.1612, 0.8623, 0.1494, 0.8593, 0.1269, 0.8982, 0.1481, 0.897, 0.1481, 0.9134, 0.1274, 0.9135, 0.1494, 0.8593, 0.1612, 0.8623, 0.1481, 0.897, 0.1269, 0.8982, 0.7046, 0.3325, 0.672, 0.3332, 0.672, 0.3161, 0.6984, 0.3161, 0.6982, 0.3572, 0.6734, 0.3549, 0.6733, 0.3391, 0.7054, 0.338, 0.6422, 0.3599, 0.6296, 0.3626, 0.6301, 0.3505, 0.6429, 0.3413, 0.6734, 0.3549, 0.6422, 0.3599, 0.6429, 0.3413, 0.6733, 0.3391, 0.672, 0.3332, 0.6376, 0.3363, 0.635, 0.3161, 0.672, 0.3161, 0.6733, 0.3391, 0.6429, 0.3413, 0.6376, 0.3363, 0.672, 0.3332, 0.6257, 0.3497, 0.6301, 0.3505, 0.6296, 0.3626, 0.6249, 0.3624, 0.6249, 0.3624, 0.5918, 0.3594, 0.5937, 0.3402, 0.6257, 0.3497, 0.6429, 0.3413, 0.6301, 0.3505, 0.6257, 0.3497, 0.6376, 0.3363, 0.6376, 0.3363, 0.5971, 0.3314, 0.5993, 0.3161, 0.635, 0.3161, 0.6257, 0.3497, 0.5937, 0.3402, 0.5971, 0.3314, 0.6376, 0.3363, 0.8433, 0.186, 0.8294, 0.1851, 0.8286, 0.2249, 0.8414, 0.2295, 0.8433, 0.186, 0.8414, 0.2295, 0.8806, 0.2265, 0.8815, 0.1823, 0.9048, 0.1821, 0.9048, 0.2268, 0.9161, 0.2268, 0.9158, 0.1816, 0.8286, 0.2249, 0.8294, 0.1851, 0.813, 0.1848, 0.8122, 0.2249, 0.1745, 0.02195, 0.1663, 0.009414, 0.1785, 0.02053, 0.1573, 0.02048, 0.1517, 0.01484, 0.1663, 0.009414, 0.163, 0.01916, 0.155, 0.02666, 0.1508, 0.02669, 0.1517, 0.01484, 0.1573, 0.02048, 0.204, 0.02747, 0.1878, 0.02663, 0.1855, 0.009551, 0.2052, 0.008917, 0.2037, 0.01917, 0.2037, 0.01917, 0.2052, 0.008917, 0.2145, 0.01755, 0.7652, 0.4145, 0.758, 0.4127, 0.7591, 0.4048, 0.7662, 0.4055, 0.163, 0.01916, 0.1663, 0.009414, 0.1688, 0.02013, 0.755, 0.609, 0.7495, 0.606, 0.7512, 0.6046, 0.7547, 0.6056, 0.1824, 0.0219, 0.1855, 0.009551, 0.1878, 0.02663, 0.1835, 0.02662, 0.1785, 0.02053, 0.1663, 0.009414, 0.1855, 0.009551, 0.1824, 0.0219, 0.1663, 0.009414, 0.1745, 0.02195, 0.1688, 0.02013, 0.1688, 0.02013, 0.1745, 0.02195, 0.1729, 0.02653, 0.1713, 0.02654, 0.1115, 0.1899, 0.05449, 0.2046, 0.06169, 0.1926, 0.09727, 0.1904, 0.116, 0.2019, 0.04226, 0.211, 0.05449, 0.2046, 0.1115, 0.1899, 0.1115, 0.1899, 0.09727, 0.1904, 0.09739, 0.1897, 0.09739, 0.1897, 0.09727, 0.1904, 0.06169, 0.1926, 0.06097, 0.1915, 0.06097, 0.1915, 0.06169, 0.1926, 0.05449, 0.2046, 0.05343, 0.2034, 0.05343, 0.2034, 0.05449, 0.2046, 0.04226, 0.211, 0.6842, 0.5311, 0.6788, 0.5467, 0.6643, 0.5405, 0.6714, 0.5315, 0.6643, 0.5405, 0.6788, 0.5467, 0.6743, 0.5598, 0.6646, 0.5519, 0.7512, 0.6046, 0.7508, 0.604, 0.7503, 0.603, 0.7511, 0.6029, 0.7512, 0.6046, 0.7523, 0.6027, 0.7532, 0.6027, 0.7547, 0.6056, 0.7662, 0.4055, 0.7591, 0.4048, 0.7595, 0.3967, 0.7666, 0.397, 0.7547, 0.6127, 0.7475, 0.6081, 0.7495, 0.606, 0.755, 0.609, 0.7666, 0.397, 0.7595, 0.3967, 0.7596, 0.3877, 0.7667, 0.3877, 0.7536, 0.6173, 0.7454, 0.6115, 0.7475, 0.6081, 0.7547, 0.6127, 0.8099, 0.4796, 0.9004, 0.4796, 0.9004, 0.4904, 0.8099, 0.4904, 0.7475, 0.6081, 0.7452, 0.607, 0.749, 0.6049, 0.7495, 0.606, 0.7495, 0.606, 0.749, 0.6049, 0.7508, 0.604, 0.7512, 0.6046, 0.7454, 0.6115, 0.7423, 0.6107, 0.7452, 0.607, 0.7475, 0.6081, 0.6643, 0.5109, 0.6643, 0.4956, 0.6741, 0.4852, 0.6816, 0.5032, 0.6752, 0.5217, 0.6643, 0.5109, 0.6816, 0.5032, 0.6894, 0.5221, 0.8099, 0.4589, 0.9004, 0.4589, 0.9004, 0.4689, 0.8099, 0.4689, 0.8099, 0.4904, 0.9004, 0.4904, 0.9004, 0.5004, 0.8099, 0.5004, 0.8099, 0.4689, 0.9004, 0.4689, 0.9004, 0.4796, 0.8099, 0.4796, 0.83, 0.6277, 0.7536, 0.6173, 0.7547, 0.6127, 0.8309, 0.6202, 0.8309, 0.6202, 0.7547, 0.6127, 0.755, 0.609, 0.8312, 0.6136, 0.8313, 0.6069, 0.7547, 0.6056, 0.7549, 0.6026, 0.8312, 0.5994, 0.8312, 0.6136, 0.755, 0.609, 0.7547, 0.6056, 0.8313, 0.6069, 0.6951, 0.3879, 0.6951, 0.3631, 0.6993, 0.3631, 0.6993, 0.3879, 0.7511, 0.6029, 0.7521, 0.6029, 0.7523, 0.6027, 0.7512, 0.6046, 0.7547, 0.6056, 0.7532, 0.6027, 0.7531, 0.6028, 0.7549, 0.6026, 0.84, 0.614, 0.8312, 0.6136, 0.8313, 0.6069, 0.84, 0.6069, 0.8397, 0.6212, 0.8309, 0.6202, 0.8312, 0.6136, 0.84, 0.614, 0.8391, 0.63, 0.83, 0.6277, 0.8309, 0.6202, 0.8397, 0.6212, 0.955, 0.6307, 0.8391, 0.63, 0.8397, 0.6212, 0.9551, 0.621, 0.9551, 0.621, 0.8397, 0.6212, 0.84, 0.614, 0.9551, 0.6127, 0.9552, 0.6043, 0.84, 0.6069, 0.8399, 0.5986, 0.9552, 0.5945, 0.9551, 0.6127, 0.84, 0.614, 0.84, 0.6069, 0.9552, 0.6043, 0.847, 0.3965, 0.7666, 0.397, 0.7667, 0.3877, 0.8469, 0.3874, 0.847, 0.4046, 0.7662, 0.4055, 0.7666, 0.397, 0.847, 0.3965, 0.8472, 0.4118, 0.7652, 0.4145, 0.7662, 0.4055, 0.847, 0.4046, 0.8475, 0.4213, 0.7676, 0.4239, 0.7652, 0.4145, 0.8472, 0.4118, 0.7611, 0.422, 0.7555, 0.4195, 0.758, 0.4127, 0.7652, 0.4145, 0.6714, 0.5315, 0.6781, 0.5226, 0.6852, 0.5282, 0.6842, 0.5311, 0.766, 0.4251, 0.7611, 0.422, 0.7652, 0.4145, 0.7676, 0.4239, 0.7355, 0.1697, 0.7465, 0.175, 0.753, 0.284, 0.7454, 0.2892, 0.8286, 0.2329, 0.8292, 0.3281, 0.8418, 0.3284, 0.8414, 0.2295, 0.8127, 0.3122, 0.8129, 0.3283, 0.8292, 0.3281, 0.827, 0.312, 0.8266, 0.235, 0.8286, 0.2329, 0.8123, 0.2337, 0.8123, 0.2356, 0.827, 0.312, 0.8292, 0.3281, 0.8286, 0.2329, 0.8266, 0.235, 0.7749, 0.1605, 0.7749, 0.2939, 0.753, 0.284, 0.7465, 0.175, 0.7657, 0.1463, 0.7749, 0.1605, 0.7465, 0.175, 0.7355, 0.1697, 0.7454, 0.2892, 0.753, 0.284, 0.7749, 0.2939, 0.7689, 0.3046, 0.1508, 0.0461, 0.1505, 0.03534, 0.1612, 0.03751, 0.1605, 0.04578, 0.8451, 0.1255, 0.8354, 0.1287, 0.8472, 0.1503, 0.8448, 0.1261, 0.8469, 0.1509, 0.8351, 0.1293, 0.8917, 0.3402, 0.9007, 0.3401, 0.898, 0.3464, 0.7667, 0.3845, 0.7665, 0.3743, 0.7728, 0.3783, 0.9046, 0.3395, 0.8957, 0.3397, 0.8983, 0.3458, 0.9045, 0.2273, 0.9043, 0.3401, 0.8917, 0.3402, 0.892, 0.2273, 0.9024, 0.1559, 0.9046, 0.1827, 0.8924, 0.1829, 0.8918, 0.1569, 0.9046, 0.1827, 0.9045, 0.2273, 0.892, 0.2273, 0.8924, 0.1829, 0.7667, 0.3845, 0.7596, 0.3845, 0.7592, 0.3726, 0.7663, 0.372, 0.8923, 0.2267, 0.892, 0.3397, 0.9046, 0.3395, 0.9048, 0.2268, 0.8921, 0.1564, 0.8927, 0.1824, 0.9048, 0.1821, 0.9027, 0.1554, 0.8927, 0.1824, 0.8923, 0.2267, 0.9048, 0.2268, 0.9048, 0.1821, 0.9024, 0.1559, 0.9126, 0.1532, 0.9155, 0.1821, 0.9046, 0.1827, 0.8935, 0.1529, 0.8918, 0.1569, 0.876, 0.1293, 0.9129, 0.1527, 0.8915, 0.1183, 0.9027, 0.1554, 0.9126, 0.1532, 0.8935, 0.1529, 0.8912, 0.1188, 0.8825, 0.156, 0.876, 0.1293, 0.8918, 0.1569])
me_cube.materials.append(mat_material)
me_cube.use_remesh_preserve_volume = False
me_cube.use_remesh_preserve_attributes = False
me_cube.use_mirror_vertex_groups = False
me_cube.update()
me_cube_001 = bpy.data.meshes.new('Cube.001')
me_cube_001.from_pydata([(-0.3725, -0.03208, -0.116), (-0.3567, -0.03208, -0.02309), (-0.2688, -0.03208, -0.1337), (-0.2487, -0.03208, -0.03785), (-0.4241, -0.03208, -0.2863), (-0.2439, -0.02279, -0.01147), (-0.3798, -0.02279, 0.0004517), (-0.4006, -0.02279, -0.112), (-0.3276, -0.03208, -0.3281), (-0.2411, -0.01746, 0.01622), (-0.4119, -0.02279, 0.02746), (-0.434, -0.02279, -0.107), (-0.394, -0.03208, -0.2047), (-0.2935, -0.03208, -0.2359), (-0.4213, -0.02279, -0.1969), (-0.4537, -0.02279, -0.1877), (-0.4505, -0.02279, -0.2756), (-0.4817, -0.02279, -0.2629), (-0.4663, -0.03208, -0.3632), (-0.3782, -0.03208, -0.4207), (-0.4792, -0.03333, -0.3832), (-0.4905, -0.02279, -0.3483), (-0.3838, -0.03333, -0.4453), (-0.5192, -0.02279, -0.3305), (-0.4666, -0.03333, -0.363), (-0.3712, -0.03333, -0.4252), (-0.4928, -0.0236, -0.3469), (-0.5237, -0.0236, -0.3277), (-0.5054, -0.0236, -0.367), (-0.5364, -0.0236, -0.3478), (-0.3725, 0.03139, -0.116), (-0.3567, 0.03139, -0.02309), (-0.2688, 0.03139, -0.1337), (-0.2487, 0.03139, -0.03785), (-0.2688, -0.0003474, -0.1337), (-0.2487, -0.0003474, -0.03785), (-0.4241, 0.03139, -0.2863), (-0.2411, -0.0003474, 0.01622), (-0.2439, -0.0003474, -0.01147), (-0.2439, 0.02209, -0.01147), (-0.3798, 0.02209, 0.0004517), (-0.4006, 0.02209, -0.112), (-0.3276, 0.03139, -0.3281), (-0.2411, 0.01677, 0.01622), (-0.4119, 0.02209, 0.02746), (-0.434, 0.02209, -0.107), (-0.434, -0.0003474, -0.107), (-0.4119, -0.0003474, 0.02746), (-0.394, 0.03139, -0.2047), (-0.2935, 0.03139, -0.2359), (-0.2935, -0.0003474, -0.2359), (-0.4213, 0.02209, -0.1969), (-0.4537, 0.02209, -0.1877), (-0.4537, -0.0003474, -0.1877), (-0.3276, -0.0003474, -0.3281), (-0.4505, 0.02209, -0.2756), (-0.4817, 0.02209, -0.2629), (-0.4817, -0.0003474, -0.2629), (-0.4663, 0.03139, -0.3632), (-0.3782, 0.03139, -0.4207), (-0.3782, -0.0003474, -0.4207), (-0.4792, 0.03263, -0.3832), (-0.4905, 0.02209, -0.3483), (-0.3838, 0.03263, -0.4453), (-0.5192, 0.02209, -0.3305), (-0.5192, -0.0003474, -0.3305), (-0.4666, 0.03263, -0.363), (-0.3712, 0.03263, -0.4252), (-0.3712, -0.0003474, -0.4252), (-0.4928, 0.02291, -0.3469), (-0.5237, 0.02291, -0.3277), (-0.5237, -0.0003474, -0.3277), (-0.3838, -0.0003474, -0.4453), (-0.4792, -0.0003474, -0.3832), (-0.5054, 0.02291, -0.367), (-0.5054, -0.0003474, -0.367), (-0.5364, 0.02291, -0.3478), (-0.5364, -0.0003474, -0.3478)], [], [(34, 35, 3, 2), (2, 3, 1, 0), (34, 2, 13, 50), (3, 35, 38, 5), (0, 1, 6, 7), (6, 5, 9, 10), (7, 11, 15, 14), (0, 7, 14, 12), (1, 3, 5, 6), (9, 37, 47, 10), (11, 10, 47, 46), (7, 6, 10, 11), (5, 38, 37, 9), (13, 12, 4, 8), (50, 13, 8, 54), (14, 15, 17, 16), (11, 46, 53, 15), (2, 0, 12, 13), (16, 17, 23, 21), (8, 4, 18, 19), (4, 16, 21, 18), (15, 53, 57, 17), (12, 14, 16, 4), (19, 18, 24, 25), (60, 19, 25, 68), (21, 23, 27, 26), (54, 8, 19, 60), (17, 57, 65, 23), (25, 24, 20, 22), (68, 25, 22, 72), (26, 27, 29, 28), (23, 65, 71, 27), (18, 21, 26, 24), (72, 22, 20, 73), (75, 28, 29, 77), (73, 20, 28, 75), (27, 71, 77, 29), (24, 26, 28, 20), (34, 32, 33, 35), (32, 30, 31, 33), (34, 50, 49, 32), (33, 39, 38, 35), (30, 41, 40, 31), (40, 44, 43, 39), (41, 51, 52, 45), (30, 48, 51, 41), (31, 40, 39, 33), (43, 44, 47, 37), (45, 46, 47, 44), (41, 45, 44, 40), (39, 43, 37, 38), (49, 42, 36, 48), (50, 54, 42, 49), (51, 55, 56, 52), (45, 52, 53, 46), (32, 49, 48, 30), (55, 62, 64, 56), (42, 59, 58, 36), (36, 58, 62, 55), (52, 56, 57, 53), (48, 36, 55, 51), (59, 67, 66, 58), (60, 68, 67, 59), (62, 69, 70, 64), (54, 60, 59, 42), (56, 64, 65, 57), (67, 63, 61, 66), (68, 72, 63, 67), (69, 74, 76, 70), (64, 70, 71, 65), (58, 66, 69, 62), (72, 73, 61, 63), (75, 77, 76, 74), (73, 75, 74, 61), (70, 76, 77, 71), (66, 61, 74, 69)])
_uv = me_cube_001.uv_layers.new(name='UVMap')
_uv.uv.foreach_set('vector', [0.8812, 0.8327, 0.8806, 0.8814, 0.8652, 0.8795, 0.8655, 0.8329, 0.8655, 0.8329, 0.8652, 0.8795, 0.8136, 0.8787, 0.8131, 0.8321, 0.8812, 0.8327, 0.8655, 0.8329, 0.863, 0.7812, 0.8789, 0.7802, 0.8652, 0.8795, 0.8806, 0.8814, 0.8781, 0.8951, 0.8669, 0.8931, 0.8131, 0.8321, 0.8136, 0.8787, 0.8, 0.8893, 0.7979, 0.8318, 0.8, 0.8893, 0.8669, 0.8931, 0.8667, 0.9072, 0.7823, 0.9002, 0.7979, 0.8318, 0.7808, 0.8315, 0.7778, 0.7887, 0.7952, 0.787, 0.8131, 0.8321, 0.7979, 0.8318, 0.7952, 0.787, 0.8107, 0.7857, 0.8136, 0.8787, 0.8652, 0.8795, 0.8669, 0.8931, 0.8, 0.8893, 0.6688, 0.9119, 0.6688, 0.9211, 0.5773, 0.9211, 0.5773, 0.9091, 0.7808, 0.8315, 0.7823, 0.9002, 0.771, 0.9004, 0.7696, 0.8321, 0.7979, 0.8318, 0.8, 0.8893, 0.7823, 0.9002, 0.7808, 0.8315, 0.8669, 0.8931, 0.8781, 0.8951, 0.8752, 0.909, 0.8667, 0.9072, 0.863, 0.7812, 0.8107, 0.7857, 0.8044, 0.7399, 0.8578, 0.7312, 0.8789, 0.7802, 0.863, 0.7812, 0.8578, 0.7312, 0.8751, 0.7302, 0.7952, 0.787, 0.7778, 0.7887, 0.7697, 0.7467, 0.7882, 0.7428, 0.7808, 0.8315, 0.7696, 0.8321, 0.7664, 0.7902, 0.7778, 0.7887, 0.8655, 0.8329, 0.8131, 0.8321, 0.8107, 0.7857, 0.863, 0.7812, 0.7882, 0.7428, 0.7697, 0.7467, 0.7508, 0.6999, 0.7739, 0.6981, 0.8578, 0.7312, 0.8044, 0.7399, 0.7924, 0.6898, 0.8539, 0.6629, 0.8044, 0.7399, 0.7882, 0.7428, 0.7739, 0.6981, 0.7924, 0.6898, 0.7778, 0.7887, 0.7664, 0.7902, 0.7589, 0.75, 0.7697, 0.7467, 0.8107, 0.7857, 0.7952, 0.787, 0.7882, 0.7428, 0.8044, 0.7399, 0.8539, 0.6629, 0.7924, 0.6898, 0.792, 0.689, 0.859, 0.6592, 0.874, 0.6707, 0.8539, 0.6629, 0.859, 0.6592, 0.8757, 0.6668, 0.7739, 0.6981, 0.7508, 0.6999, 0.7476, 0.6995, 0.7722, 0.6977, 0.8751, 0.7302, 0.8578, 0.7312, 0.8539, 0.6629, 0.874, 0.6707, 0.7697, 0.7467, 0.7589, 0.75, 0.7414, 0.7105, 0.7508, 0.6999, 0.859, 0.6592, 0.792, 0.689, 0.7862, 0.6711, 0.8582, 0.6448, 0.8757, 0.6668, 0.859, 0.6592, 0.8582, 0.6448, 0.8812, 0.6498, 0.7722, 0.6977, 0.7476, 0.6995, 0.7399, 0.6881, 0.7654, 0.6795, 0.7508, 0.6999, 0.7414, 0.7105, 0.7395, 0.7089, 0.7476, 0.6995, 0.7924, 0.6898, 0.7739, 0.6981, 0.7722, 0.6977, 0.792, 0.689, 0.8989, 0.7415, 0.8813, 0.7415, 0.8813, 0.6807, 0.8989, 0.6807, 0.8989, 0.6643, 0.8865, 0.6643, 0.8865, 0.6448, 0.8989, 0.6448, 0.8989, 0.6807, 0.8813, 0.6807, 0.8865, 0.6643, 0.8989, 0.6643, 0.7476, 0.6995, 0.7395, 0.7089, 0.7293, 0.6981, 0.7399, 0.6881, 0.792, 0.689, 0.7722, 0.6977, 0.7654, 0.6795, 0.7862, 0.6711, 0.7292, 0.7211, 0.7136, 0.7208, 0.7132, 0.6743, 0.7286, 0.6724, 0.7136, 0.7208, 0.6611, 0.7216, 0.6616, 0.675, 0.7132, 0.6743, 0.7292, 0.7211, 0.727, 0.7735, 0.711, 0.7725, 0.7136, 0.7208, 0.7132, 0.6743, 0.7149, 0.6607, 0.7261, 0.6586, 0.7286, 0.6724, 0.6611, 0.7216, 0.6459, 0.7219, 0.648, 0.6644, 0.6616, 0.675, 0.648, 0.6644, 0.6303, 0.6536, 0.7147, 0.6466, 0.7149, 0.6607, 0.6459, 0.7219, 0.6433, 0.7668, 0.6258, 0.765, 0.6288, 0.7222, 0.6611, 0.7216, 0.6588, 0.7681, 0.6433, 0.7668, 0.6459, 0.7219, 0.6616, 0.675, 0.648, 0.6644, 0.7149, 0.6607, 0.7132, 0.6743, 0.8841, 0.93, 0.8813, 0.8385, 0.8933, 0.8385, 0.8933, 0.93, 0.6288, 0.7222, 0.6176, 0.7217, 0.6191, 0.6533, 0.6303, 0.6536, 0.6459, 0.7219, 0.6288, 0.7222, 0.6303, 0.6536, 0.648, 0.6644, 0.7149, 0.6607, 0.7147, 0.6466, 0.7233, 0.6448, 0.7261, 0.6586, 0.711, 0.7725, 0.7059, 0.8225, 0.6524, 0.8138, 0.6588, 0.7681, 0.727, 0.7735, 0.7231, 0.8236, 0.7059, 0.8225, 0.711, 0.7725, 0.6433, 0.7668, 0.6362, 0.8109, 0.6177, 0.807, 0.6258, 0.765, 0.6288, 0.7222, 0.6258, 0.765, 0.6144, 0.7635, 0.6176, 0.7217, 0.7136, 0.7208, 0.711, 0.7725, 0.6588, 0.7681, 0.6611, 0.7216, 0.6362, 0.8109, 0.6219, 0.8556, 0.5988, 0.8539, 0.6177, 0.807, 0.7059, 0.8225, 0.7019, 0.8908, 0.6404, 0.8639, 0.6524, 0.8138, 0.6524, 0.8138, 0.6404, 0.8639, 0.6219, 0.8556, 0.6362, 0.8109, 0.6258, 0.765, 0.6177, 0.807, 0.6069, 0.8037, 0.6144, 0.7635, 0.6588, 0.7681, 0.6524, 0.8138, 0.6362, 0.8109, 0.6433, 0.7668, 0.7019, 0.8908, 0.707, 0.8945, 0.64, 0.8647, 0.6404, 0.8639, 0.7221, 0.8831, 0.7237, 0.8869, 0.707, 0.8945, 0.7019, 0.8908, 0.6219, 0.8556, 0.6202, 0.856, 0.5956, 0.8543, 0.5988, 0.8539, 0.7231, 0.8236, 0.7221, 0.8831, 0.7019, 0.8908, 0.7059, 0.8225, 0.6177, 0.807, 0.5988, 0.8539, 0.5894, 0.8432, 0.6069, 0.8037, 0.707, 0.8945, 0.7063, 0.909, 0.6342, 0.8826, 0.64, 0.8647, 0.7237, 0.8869, 0.7292, 0.904, 0.7063, 0.909, 0.707, 0.8945, 0.6202, 0.856, 0.6134, 0.8742, 0.5879, 0.8656, 0.5956, 0.8543, 0.5988, 0.8539, 0.5956, 0.8543, 0.5875, 0.8448, 0.5894, 0.8432, 0.6404, 0.8639, 0.64, 0.8647, 0.6202, 0.856, 0.6219, 0.8556, 0.8989, 0.7416, 0.8989, 0.8025, 0.8813, 0.8025, 0.8813, 0.7416, 0.8989, 0.8189, 0.8989, 0.8384, 0.8865, 0.8384, 0.8865, 0.8189, 0.8989, 0.8025, 0.8989, 0.8189, 0.8865, 0.8189, 0.8813, 0.8025, 0.5956, 0.8543, 0.5879, 0.8656, 0.5773, 0.8556, 0.5875, 0.8448, 0.64, 0.8647, 0.6342, 0.8826, 0.6134, 0.8742, 0.6202, 0.856])
me_cube_001.materials.append(mat_material)
me_cube_001.use_remesh_fix_poles = True
me_cube_001.use_remesh_preserve_attributes = False
me_cube_001.update()
me_cube_002 = bpy.data.meshes.new('Cube.002')
me_cube_002.from_pydata([(-0.4627, -0.02642, 0.1733), (-0.4694, -0.04405, 0.1998), (-0.368, -0.02642, 0.1733), (-0.2758, -0.06306, 0.1998), (-0.4694, -0.04405, 0.1733), (-0.2758, -0.06306, 0.1733), (-0.4627, -0.02642, 0.1621), (-0.368, -0.02642, 0.1621), (-0.4, -0.06306, 0.1998), (-0.4, -0.06306, 0.1733), (-0.2758, -0.0403, 0.2052), (-0.2758, -0.0426, 0.1733), (-0.4, -0.0403, 0.2052), (-0.2773, -0.0449, 0.2426), (-0.2773, -0.06306, 0.2426), (-0.382, -0.06306, 0.2426), (-0.382, -0.0449, 0.2426), (-0.2795, -0.03838, 0.2845), (-0.2795, -0.05602, 0.2914), (-0.3641, -0.05602, 0.2914), (-0.3641, -0.03838, 0.2845), (-0.2795, -0.0426, 0.3012), (-0.2795, -0.04984, 0.2984), (-0.3641, -0.04984, 0.2984), (-0.3641, -0.0426, 0.3012), (-0.4627, 0.02573, 0.1733), (-0.4694, 0.04336, 0.1998), (-0.368, 0.02573, 0.1733), (-0.2758, 0.06237, 0.1998), (-0.2758, -0.0003474, 0.1733), (-0.2758, -0.0003474, 0.1998), (-0.4694, -0.0003474, 0.1733), (-0.4694, -0.0003474, 0.1998), (-0.4694, 0.04336, 0.1733), (-0.2758, 0.06237, 0.1733), (-0.4627, -0.0003474, 0.1733), (-0.368, -0.0003474, 0.1733), (-0.368, -0.0003474, 0.1621), (-0.4627, -0.0003474, 0.1621), (-0.4627, 0.02573, 0.1621), (-0.368, 0.02573, 0.1621), (-0.4, 0.06237, 0.1998), (-0.4, 0.06237, 0.1733), (-0.4, -0.0003474, 0.1998), (-0.2758, 0.0396, 0.2052), (-0.2758, 0.0419, 0.1733), (-0.4, 0.0396, 0.2052), (-0.2773, 0.0442, 0.2426), (-0.2773, 0.06237, 0.2426), (-0.382, 0.06237, 0.2426), (-0.382, 0.0442, 0.2426), (-0.2795, 0.03769, 0.2845), (-0.2795, 0.05533, 0.2914), (-0.3641, 0.05533, 0.2914), (-0.3641, 0.03769, 0.2845), (-0.2795, 0.0419, 0.3012), (-0.2795, 0.04915, 0.2984), (-0.3641, 0.04915, 0.2984), (-0.3641, 0.0419, 0.3012), (-0.2795, -0.0003474, 0.2914), (-0.3641, -0.0003474, 0.2914), (-0.2795, -0.0003474, 0.3012), (-0.3641, -0.0003474, 0.3012)], [], [(29, 30, 10, 11), (5, 3, 8, 9), (36, 2, 7, 37), (3, 10, 13, 14), (4, 1, 32, 31), (0, 2, 9, 4), (35, 0, 4, 31), (2, 36, 29, 11), (37, 7, 6, 38), (2, 0, 6, 7), (0, 35, 38, 6), (9, 8, 1, 4), (9, 2, 5), (8, 12, 32, 1), (11, 10, 3, 5), (11, 5, 2), (32, 12, 43), (12, 10, 30, 43), (13, 16, 20, 17), (10, 12, 16, 13), (12, 8, 15, 16), (8, 3, 14, 15), (20, 19, 23, 24), (15, 14, 18, 19), (16, 15, 19, 20), (14, 13, 17, 18), (22, 21, 24, 23), (18, 17, 21, 22), (20, 24, 62, 60), (19, 18, 22, 23), (24, 21, 61, 62), (17, 20, 60, 59), (21, 17, 59, 61), (29, 45, 44, 30), (34, 42, 41, 28), (36, 37, 40, 27), (28, 48, 47, 44), (33, 31, 32, 26), (25, 33, 42, 27), (35, 31, 33, 25), (27, 45, 29, 36), (37, 38, 39, 40), (27, 40, 39, 25), (25, 39, 38, 35), (42, 33, 26, 41), (42, 34, 27), (41, 26, 32, 46), (45, 34, 28, 44), (45, 27, 34), (32, 43, 46), (46, 43, 30, 44), (47, 51, 54, 50), (44, 47, 50, 46), (46, 50, 49, 41), (41, 49, 48, 28), (54, 58, 57, 53), (49, 53, 52, 48), (50, 54, 53, 49), (48, 52, 51, 47), (56, 57, 58, 55), (52, 56, 55, 51), (54, 60, 62, 58), (53, 57, 56, 52), (59, 61, 62, 60), (58, 62, 61, 55), (51, 59, 60, 54), (55, 61, 59, 51)])
_uv = me_cube_002.uv_layers.new(name='UVMap')
_uv.uv.foreach_set('vector', [0.773, 0.5358, 0.7944, 0.5489, 0.7765, 0.5836, 0.7564, 0.5649, 0.7487, 0.5742, 0.7573, 0.5895, 0.6612, 0.6021, 0.662, 0.5788, 0.6928, 0.5176, 0.6864, 0.5411, 0.679, 0.5352, 0.6842, 0.5148, 0.7573, 0.5895, 0.7765, 0.5836, 0.7799, 0.6178, 0.7652, 0.6187, 0.6197, 0.5772, 0.6158, 0.5885, 0.5735, 0.5933, 0.577, 0.553, 0.6119, 0.564, 0.6864, 0.5411, 0.662, 0.5788, 0.6197, 0.5772, 0.5811, 0.5459, 0.6119, 0.564, 0.6197, 0.5772, 0.577, 0.553, 0.6864, 0.5411, 0.6928, 0.5176, 0.773, 0.5358, 0.7564, 0.5649, 0.6842, 0.5148, 0.679, 0.5352, 0.6142, 0.552, 0.5925, 0.5298, 0.6864, 0.5411, 0.6119, 0.564, 0.6142, 0.552, 0.679, 0.5352, 0.6119, 0.564, 0.5811, 0.5459, 0.5925, 0.5298, 0.6142, 0.552, 0.662, 0.5788, 0.6612, 0.6021, 0.6158, 0.5885, 0.6197, 0.5772, 0.662, 0.5788, 0.6864, 0.5411, 0.7487, 0.5742, 0.6612, 0.6021, 0.6479, 0.6196, 0.5735, 0.5933, 0.6158, 0.5885, 0.7564, 0.5649, 0.7765, 0.5836, 0.7573, 0.5895, 0.7487, 0.5742, 0.7564, 0.5649, 0.7487, 0.5742, 0.6864, 0.5411, 0.5735, 0.5933, 0.6479, 0.6196, 0.6177, 0.6453, 0.8935, 0.4758, 0.7945, 0.4758, 0.7945, 0.4437, 0.8935, 0.4437, 0.7957, 0.5058, 0.8791, 0.5058, 0.8649, 0.5396, 0.7975, 0.5396, 0.7945, 0.4758, 0.8935, 0.4758, 0.8791, 0.5058, 0.7957, 0.5058, 0.6479, 0.6196, 0.6612, 0.6021, 0.6862, 0.6345, 0.675, 0.6452, 0.6612, 0.6021, 0.7573, 0.5895, 0.7652, 0.6187, 0.6862, 0.6345, 0.7012, 0.6767, 0.713, 0.6657, 0.7159, 0.6715, 0.7159, 0.6769, 0.6862, 0.6345, 0.7652, 0.6187, 0.7662, 0.6534, 0.713, 0.6657, 0.675, 0.6452, 0.6862, 0.6345, 0.713, 0.6657, 0.7012, 0.6767, 0.7652, 0.6187, 0.7799, 0.6178, 0.7818, 0.6556, 0.7662, 0.6534, 0.7665, 0.6596, 0.7694, 0.6643, 0.7159, 0.6769, 0.7159, 0.6715, 0.7662, 0.6534, 0.7818, 0.6556, 0.7694, 0.6643, 0.7665, 0.6596, 0.7012, 0.6767, 0.7159, 0.6769, 0.7163, 0.7126, 0.7072, 0.7124, 0.713, 0.6657, 0.7662, 0.6534, 0.7665, 0.6596, 0.7159, 0.6715, 0.7159, 0.6769, 0.7694, 0.6643, 0.7868, 0.693, 0.7163, 0.7126, 0.7975, 0.5396, 0.8649, 0.5396, 0.8649, 0.5704, 0.7975, 0.5704, 0.7694, 0.6643, 0.7818, 0.6556, 0.7944, 0.6884, 0.7868, 0.693, 0.773, 0.4936, 0.7564, 0.4645, 0.7765, 0.4458, 0.7944, 0.4805, 0.7487, 0.4552, 0.662, 0.4506, 0.6612, 0.4273, 0.7573, 0.4399, 0.6928, 0.5118, 0.6842, 0.5146, 0.679, 0.4942, 0.6864, 0.4883, 0.7573, 0.4399, 0.7652, 0.4107, 0.7799, 0.4116, 0.7765, 0.4458, 0.6197, 0.4522, 0.577, 0.4764, 0.5735, 0.4361, 0.6158, 0.4409, 0.6119, 0.4654, 0.6197, 0.4522, 0.662, 0.4506, 0.6864, 0.4883, 0.5811, 0.4835, 0.577, 0.4764, 0.6197, 0.4522, 0.6119, 0.4654, 0.6864, 0.4883, 0.7564, 0.4645, 0.773, 0.4936, 0.6928, 0.5118, 0.6842, 0.5146, 0.5925, 0.4996, 0.6142, 0.4773, 0.679, 0.4942, 0.6864, 0.4883, 0.679, 0.4942, 0.6142, 0.4773, 0.6119, 0.4654, 0.6119, 0.4654, 0.6142, 0.4773, 0.5925, 0.4996, 0.5811, 0.4835, 0.662, 0.4506, 0.6197, 0.4522, 0.6158, 0.4409, 0.6612, 0.4273, 0.662, 0.4506, 0.7487, 0.4552, 0.6864, 0.4883, 0.6612, 0.4273, 0.6158, 0.4409, 0.5735, 0.4361, 0.6479, 0.4098, 0.7564, 0.4645, 0.7487, 0.4552, 0.7573, 0.4399, 0.7765, 0.4458, 0.7564, 0.4645, 0.6864, 0.4883, 0.7487, 0.4552, 0.5735, 0.4361, 0.6177, 0.3841, 0.6479, 0.4098, 0.8935, 0.4114, 0.8935, 0.4435, 0.7945, 0.4435, 0.7945, 0.4114, 0.7957, 0.3814, 0.7975, 0.3476, 0.8649, 0.3476, 0.8791, 0.3814, 0.7945, 0.4114, 0.7957, 0.3814, 0.8791, 0.3814, 0.8935, 0.4114, 0.6479, 0.4098, 0.675, 0.3842, 0.6862, 0.3949, 0.6612, 0.4273, 0.6612, 0.4273, 0.6862, 0.3949, 0.7652, 0.4107, 0.7573, 0.4399, 0.7012, 0.3527, 0.7159, 0.3525, 0.7159, 0.3579, 0.713, 0.3637, 0.6862, 0.3949, 0.713, 0.3637, 0.7662, 0.376, 0.7652, 0.4107, 0.675, 0.3842, 0.7012, 0.3527, 0.713, 0.3637, 0.6862, 0.3949, 0.7652, 0.4107, 0.7662, 0.376, 0.7818, 0.3738, 0.7799, 0.4116, 0.7665, 0.3698, 0.7159, 0.3579, 0.7159, 0.3525, 0.7694, 0.3651, 0.7662, 0.376, 0.7665, 0.3698, 0.7694, 0.3651, 0.7818, 0.3738, 0.7012, 0.3527, 0.7072, 0.317, 0.7163, 0.3168, 0.7159, 0.3525, 0.713, 0.3637, 0.7159, 0.3579, 0.7665, 0.3698, 0.7662, 0.376, 0.7945, 0.5783, 0.7945, 0.5705, 0.8619, 0.5705, 0.8619, 0.5783, 0.7159, 0.3525, 0.7163, 0.3168, 0.7868, 0.3364, 0.7694, 0.3651, 0.7975, 0.3476, 0.7975, 0.3168, 0.8649, 0.3168, 0.8649, 0.3476, 0.7694, 0.3651, 0.7868, 0.3364, 0.7944, 0.341, 0.7818, 0.3738])
me_cube_002.materials.append(mat_material)
me_cube_002.use_remesh_fix_poles = True
me_cube_002.use_remesh_preserve_attributes = False
me_cube_002.update()
me_cube_003 = bpy.data.meshes.new('Cube.003')
me_cube_003.from_pydata([(-0.1553, 0.007534, -0.01571), (-0.1632, 0.0132, 0.006137), (-0.1395, 0.007534, -0.01571), (-0.1361, 0.0132, 0.006137), (-0.1553, -0.008229, -0.01571), (-0.1632, -0.01389, 0.006137), (-0.1395, -0.008229, -0.01571), (-0.1361, -0.01389, 0.006137), (-0.1564, 0.005783, -0.03061), (-0.1453, 0.005783, -0.0359), (-0.1564, -0.006477, -0.03061), (-0.1453, -0.006477, -0.0359), (-0.1687, 0.002949, -0.04633), (-0.1653, 0.002949, -0.05198), (-0.1687, -0.003644, -0.04633), (-0.1653, -0.003644, -0.05198)], [], [(0, 1, 3, 2), (2, 3, 7, 6), (6, 7, 5, 4), (4, 5, 1, 0), (6, 4, 10, 11), (7, 3, 1, 5), (11, 10, 14, 15), (4, 0, 8, 10), (2, 6, 11, 9), (0, 2, 9, 8), (13, 15, 14, 12), (8, 9, 13, 12), (10, 8, 12, 14), (9, 11, 15, 13)])
_uv = me_cube_003.uv_layers.new(name='UVMap')
_uv.uv.foreach_set('vector', [0.7388, 0.4924, 0.7045, 0.5297, 0.6783, 0.49, 0.7149, 0.4694, 0.8281, 0.5377, 0.834, 0.5778, 0.7866, 0.5737, 0.7982, 0.5332, 0.7982, 0.5332, 0.7866, 0.5737, 0.7441, 0.5593, 0.7683, 0.5157, 0.7683, 0.5157, 0.7441, 0.5593, 0.7045, 0.5297, 0.7388, 0.4924, 0.7982, 0.5332, 0.7683, 0.5157, 0.7873, 0.4848, 0.8109, 0.4951, 0.6783, 0.6327, 0.6783, 0.5778, 0.7332, 0.5778, 0.7332, 0.6327, 0.8109, 0.4951, 0.7873, 0.4848, 0.8081, 0.4466, 0.8205, 0.448, 0.7683, 0.5157, 0.7388, 0.4924, 0.764, 0.467, 0.7873, 0.4848, 0.8281, 0.5377, 0.7982, 0.5332, 0.8109, 0.4951, 0.8331, 0.4993, 0.7388, 0.4924, 0.7149, 0.4694, 0.7473, 0.4455, 0.764, 0.467, 0.7466, 0.5778, 0.7466, 0.5912, 0.7332, 0.5912, 0.7332, 0.5778, 0.764, 0.467, 0.7473, 0.4455, 0.7948, 0.4261, 0.7985, 0.4384, 0.7873, 0.4848, 0.764, 0.467, 0.7985, 0.4384, 0.8081, 0.4466, 0.8331, 0.4993, 0.8109, 0.4951, 0.8205, 0.448, 0.834, 0.4495])
me_cube_003.materials.append(mat_material)
me_cube_003.use_remesh_fix_poles = True
me_cube_003.use_remesh_preserve_attributes = False
me_cube_003.update()

# ---- objects
ob_body = bpy.data.objects.new('Body', me_cube)
ob_mag = bpy.data.objects.new('Mag', me_cube_001)
ob_sight = bpy.data.objects.new('Sight', me_cube_002)
ob_trigger = bpy.data.objects.new('Trigger', me_cube_003)

# ---- transforms, parenting, visibility, modifiers, constraints
ob_body.location = (0.0, 0.0, 0.0)
ob_body.rotation_euler = (0.0, -0.0, -3.142)
ob_body.lock_rotations_4d = False
ob_body.empty_display_type = 'ARROWS'
ob_body.lineart.crease_threshold = 0.0
ob_mag.location = (0.0, 0.0, 0.0)
ob_mag.rotation_euler = (0.0, -0.0, -3.142)
ob_sight.location = (0.0, 0.0, 0.0)
ob_sight.rotation_euler = (0.0, -0.0, -3.142)
ob_trigger.location = (0.0, 0.0, 0.0)
ob_trigger.rotation_euler = (0.0, -0.0, -3.142)

# ---- collection membership
col_collection.objects.link(ob_body)
col_collection.objects.link(ob_mag)
col_collection.objects.link(ob_sight)
col_collection.objects.link(ob_trigger)

# ---- scene / render settings (as saved in the file)
scene.frame_start = 1; scene.frame_end = 250; scene.frame_set(0)
scene.render.engine = 'BLENDER_EEVEE_NEXT'
scene.cycles.use_denoising = False
scene.cycles.samples = 128
scene.cycles.sampling_pattern = 'TABULATED_SOBOL'
scene.cycles.use_adaptive_sampling = False
scene.cycles.use_light_tree = False
scene.view_settings.view_transform = 'Filmic'
bpy.context.view_layer.update()

# ---- added for rendering (the .blend has no active camera and no usable light): camera, sun
cam_auto = bpy.data.cameras.new('AutoCamera')
cam_auto.lens = 50.0
cam_auto.sensor_width = 36.0
cam_auto.clip_end = 1000.0
ob_auto_camera = bpy.data.objects.new('AutoCamera', cam_auto)
scene.collection.objects.link(ob_auto_camera)
ob_auto_camera.location = (2.46737, -2.41741, 1.53977)
ob_auto_camera.rotation_euler = (1.09748, -7.21219e-08, 0.694738)
scene.camera = ob_auto_camera
light_auto_sun = bpy.data.lights.new('AutoSun', 'SUN')
light_auto_sun.energy = 3.0
light_auto_sun.angle = 0.0523599
ob_auto_sun = bpy.data.objects.new('AutoSun', light_auto_sun)
scene.collection.objects.link(ob_auto_sun)
ob_auto_sun.rotation_euler = (0.872665, 0.174533, 0.523599)
bpy.context.view_layer.update()
